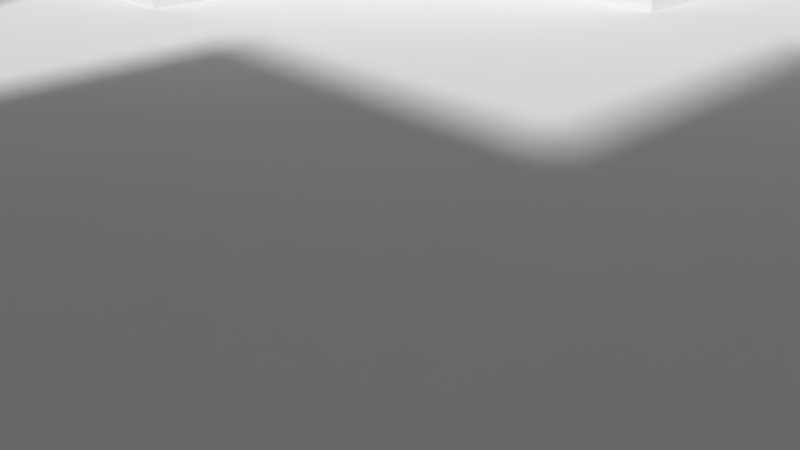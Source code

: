 # Source: LostWoods.blend  (saved by Blender 2.79.0; exported with 4.5.12 LTS)
import bpy
from mathutils import Matrix  # noqa: F401  (used for matrix-valued properties, if any)

bpy.ops.wm.read_factory_settings(use_empty=True)
scene = bpy.context.scene
scene.name = 'Scene'

# ---- collections
col_collection_1 = bpy.data.collections.new('Collection 1'); scene.collection.children.link(col_collection_1)

# ---- materials (node trees are filled in below, after node groups)
mat_material_002 = bpy.data.materials.new('Material.002')
mat_material_002.alpha_threshold = 0.0
mat_material_002.use_transparent_shadow = False
mat_material_002.roughness = 0.5
mat_material_001 = bpy.data.materials.new('Material.001')
mat_material_001.alpha_threshold = 0.0
mat_material_001.use_transparent_shadow = False
mat_material_001.roughness = 0.5

# ---- material node trees

# ---- world
world_world = bpy.data.worlds.new('World'); scene.world = world_world
world_world.color = (0.05088, 0.05088, 0.05088)
world_world.use_sun_shadow = False
world_world.sun_shadow_jitter_overblur = 0.0
world_world.cycles.sampling_method = 'MANUAL'

# ---- cameras
cam_camera = bpy.data.cameras.new('Camera')
cam_camera.clip_end = 100.0
cam_camera.lens = 35.0
cam_camera.sensor_width = 32.0
cam_camera.sensor_height = 18.0
cam_camera.ortho_scale = 7.314
cam_camera.dof.focus_distance = 0.0
cam_camera.dof.aperture_fstop = 128.0

# ---- meshes
me_plane_001 = bpy.data.meshes.new('Plane.001')
me_plane_001.from_pydata([(-0.5, -9.0, 0.0), (9.0, -9.0, 0.0), (-0.5, 0.5, 0.0), (9.0, 0.5, 0.0), (19.0, -9.0, 0.0), (19.0, 0.5, 0.0), (28.5, -9.0, 0.0), (28.5, 0.5, 0.0), (19.0, -19.0, 0.0), (28.5, -19.0, 0.0), (19.0, -28.5, 0.0), (28.5, -28.5, 0.0), (9.0, -19.0, 0.0), (9.0, -28.5, 0.0), (-0.5, -19.0, 0.0), (-0.5, -28.5, 0.0), (9.0, -9.0, 0.0), (-0.5, -9.0, 0.0), (19.0, -19.0, 0.0), (19.0, -9.0, 0.0), (9.0, 16.5, 0.0), (19.0, 16.5, 0.0), (9.0, 35.5, 0.0), (19.0, 35.5, 0.0), (28.5, 16.5, 0.0), (28.5, 35.5, 0.0), (-0.5, 16.5, 0.0), (-0.5, 35.5, 0.0), (19.0, -44.5, 0.0), (9.0, -44.5, 0.0), (19.0, -63.5, 0.0), (9.0, -63.5, 0.0), (28.5, -44.5, 0.0), (28.5, -63.5, 0.0), (-0.5, -44.5, 0.0), (-0.5, -63.5, 0.0), (-16.0, -19.0, 0.0), (-16.0, -9.0, 0.0), (-26.0, -19.0, 0.0), (-26.0, -9.0, 0.0), (-16.0, 0.5, 0.0), (-26.0, 0.5, 0.0), (-36.0, -9.0, 0.0), (-36.0, 0.5, 0.0), (-45.5, -9.0, 0.0), (-45.5, 0.5, 0.0), (-36.0, -19.0, 0.0), (-45.5, -19.0, 0.0), (-36.0, -28.5, 0.0), (-45.5, -28.5, 0.0), (-26.0, -19.0, 0.0), (-26.0, -28.5, 0.0), (-16.5, -19.0, 0.0), (-16.5, -28.5, 0.0), (-36.0, -19.0, 0.0), (-36.0, -9.0, 0.0), (-26.0, 16.0, 0.0), (-36.0, 16.0, 0.0), (-26.0, 35.5, 0.0), (-36.0, 35.5, 0.0), (-16.5, 16.0, 0.0), (-16.5, 35.5, 0.0), (-45.5, 16.0, 0.0), (-45.5, 35.5, 0.0), (-61.5, -9.0, 0.0), (-61.5, -19.0, 0.0), (-80.5, -9.0, 0.0), (-80.5, -19.0, 0.0), (-61.5, 0.5, 0.0), (-80.5, 0.5, 0.0), (-61.5, -28.5, 0.0), (-80.5, -28.5, 0.0), (-36.0, -44.5, 0.0), (-26.0, -44.5, 0.0), (-36.0, -63.5, 0.0), (-26.0, -63.5, 0.0), (-16.5, -44.5, 0.0), (-16.5, -63.5, 0.0), (-45.5, -44.5, 0.0), (-45.5, -63.5, 0.0), (44.5, -9.0, 0.0), (44.5, -19.0, 0.0), (54.0, -9.0, 0.0), (54.0, -19.0, 0.0), (44.5, 0.5, 0.0), (54.0, 0.5, 0.0), (64.0, -9.0, 0.0), (64.0, 0.5, 0.0), (73.5, -9.0, 0.0), (73.5, 0.5, 0.0), (64.0, -19.0, 0.0), (73.5, -19.0, 0.0), (64.0, -28.5, 0.0), (73.5, -28.5, 0.0), (54.0, -19.0, 0.0), (54.0, -28.5, 0.0), (44.5, -19.0, 0.0), (44.5, -28.5, 0.0), (64.0, -9.0, 0.0), (54.0, -9.0, 0.0), (54.0, 16.5, 0.0), (64.0, 16.5, 0.0), (54.0, 35.5, 0.0), (64.0, 35.5, 0.0), (73.5, 16.5, 0.0), (73.5, 35.5, 0.0), (44.5, 16.5, 0.0), (44.5, 35.5, 0.0), (64.0, -44.5, 0.0), (54.0, -44.5, 0.0), (64.0, -63.5, 0.0), (54.0, -63.5, 0.0), (73.5, -44.5, 0.0), (73.5, -63.5, 0.0), (44.5, -44.5, 0.0), (44.5, -63.5, 0.0), (89.5, -9.0, 0.0), (89.5, -19.0, 0.0), (108.5, -9.0, 0.0), (108.5, -19.0, 0.0), (89.5, 0.5, 0.0), (108.5, 0.5, 0.0), (89.5, -28.5, 0.0), (108.5, -28.5, 0.0)], [], [(0, 1, 3, 2), (3, 1, 4, 5), (5, 4, 6, 7), (6, 4, 8, 9), (9, 8, 10, 11), (10, 8, 12, 13), (13, 12, 14, 15), (14, 12, 16, 17), (16, 12, 18, 19), (3, 5, 21, 20), (20, 21, 23, 22), (23, 21, 24, 25), (20, 22, 27, 26), (10, 13, 29, 28), (28, 29, 31, 30), (28, 30, 33, 32), (31, 29, 34, 35), (14, 17, 37, 36), (36, 37, 39, 38), (39, 37, 40, 41), (39, 41, 43, 42), (42, 43, 45, 44), (42, 44, 47, 46), (46, 47, 49, 48), (46, 48, 51, 50), (50, 51, 53, 52), (38, 39, 55, 54), (43, 41, 56, 57), (57, 56, 58, 59), (58, 56, 60, 61), (57, 59, 63, 62), (47, 44, 64, 65), (65, 64, 66, 67), (66, 64, 68, 69), (65, 67, 71, 70), (51, 48, 72, 73), (73, 72, 74, 75), (73, 75, 77, 76), (74, 72, 78, 79), (6, 9, 81, 80), (80, 81, 83, 82), (80, 82, 85, 84), (85, 82, 86, 87), (87, 86, 88, 89), (88, 86, 90, 91), (91, 90, 92, 93), (92, 90, 94, 95), (95, 94, 96, 97), (94, 90, 98, 99), (85, 87, 101, 100), (100, 101, 103, 102), (103, 101, 104, 105), (100, 102, 107, 106), (92, 95, 109, 108), (108, 109, 111, 110), (108, 110, 113, 112), (111, 109, 114, 115), (88, 91, 117, 116), (116, 117, 119, 118), (116, 118, 121, 120), (119, 117, 122, 123)])
_uv = me_plane_001.uv_layers.new(name='UVMap')
_uv.uv.foreach_set('vector', [4.234, 2.883, 4.737, 2.883, 4.737, 3.385, 4.234, 3.385, 4.737, 3.385, 4.737, 2.883, 5.263, 2.883, 5.263, 3.385, 5.263, 3.385, 5.263, 2.883, 5.766, 2.883, 5.766, 3.385, 5.766, 2.883, 5.263, 2.883, 5.263, 2.356, 5.766, 2.356, 5.766, 2.356, 5.263, 2.356, 5.263, 1.854, 5.766, 1.854, 5.263, 1.854, 5.263, 2.356, 4.737, 2.356, 4.737, 1.854, 4.737, 1.854, 4.737, 2.356, 4.234, 2.356, 4.234, 1.854, 4.234, 2.356, 4.737, 2.356, 4.737, 2.883, 4.234, 2.883, 4.737, 2.883, 4.737, 2.356, 5.263, 2.356, 5.263, 2.883, 4.737, 3.385, 5.263, 3.385, 5.263, 4.223, 4.737, 4.223, 4.737, 4.223, 5.263, 4.223, 5.263, 5.239, 4.737, 5.239, 5.263, 5.239, 5.263, 4.223, 5.766, 4.223, 5.766, 5.239, 4.737, 4.223, 4.737, 5.239, 4.234, 5.239, 4.234, 4.223, 5.263, 1.854, 4.737, 1.854, 4.737, 1.005, 5.263, 1.005, 5.263, 1.005, 4.737, 1.005, 4.737, 7.24e-05, 5.263, 7.238e-05, 5.263, 1.005, 5.263, 7.238e-05, 5.766, 7.238e-05, 5.766, 1.005, 4.737, 7.24e-05, 4.737, 1.005, 4.234, 1.005, 4.234, 7.242e-05, 4.234, 2.356, 4.234, 2.883, 3.398, 2.883, 3.398, 2.356, 3.398, 2.356, 3.398, 2.883, 2.883, 2.883, 2.883, 2.356, 2.883, 2.883, 3.398, 2.883, 3.398, 3.385, 2.883, 3.385, 2.883, 2.883, 2.883, 3.385, 2.356, 3.385, 2.356, 2.883, 2.356, 2.883, 2.356, 3.385, 1.854, 3.385, 1.854, 2.883, 2.356, 2.883, 1.854, 2.883, 1.854, 2.356, 2.356, 2.356, 2.356, 2.356, 1.854, 2.356, 1.854, 1.854, 2.356, 1.854, 2.356, 2.356, 2.356, 1.854, 2.883, 1.854, 2.883, 2.356, 2.883, 2.356, 2.883, 1.854, 3.396, 1.854, 3.396, 2.356, 2.883, 2.356, 2.883, 2.883, 2.356, 2.883, 2.356, 2.356, 2.356, 3.385, 2.883, 3.385, 2.883, 4.221, 2.356, 4.221, 2.356, 4.221, 2.883, 4.221, 2.883, 5.239, 2.356, 5.239, 2.883, 5.239, 2.883, 4.221, 3.396, 4.221, 3.396, 5.239, 2.356, 4.221, 2.356, 5.239, 1.854, 5.239, 1.854, 4.221, 1.854, 2.356, 1.854, 2.883, 1.005, 2.883, 1.005, 2.356, 1.005, 2.356, 1.005, 2.883, 7.288e-05, 2.883, 7.236e-05, 2.356, 7.288e-05, 2.883, 1.005, 2.883, 1.005, 3.385, 7.24e-05, 3.385, 1.005, 2.356, 7.236e-05, 2.356, 7.236e-05, 1.854, 1.005, 1.854, 2.883, 1.854, 2.356, 1.854, 2.356, 1.005, 2.883, 1.005, 2.883, 1.005, 2.356, 1.005, 2.356, 7.242e-05, 2.883, 7.238e-05, 2.883, 1.005, 2.883, 7.238e-05, 3.396, 7.236e-05, 3.396, 1.005, 2.356, 7.242e-05, 2.356, 1.005, 1.854, 1.005, 1.854, 7.244e-05, 5.766, 2.883, 5.766, 2.356, 6.615, 2.356, 6.615, 2.883, 6.615, 2.883, 6.615, 2.356, 7.117, 2.356, 7.117, 2.883, 6.615, 2.883, 7.117, 2.883, 7.117, 3.385, 6.615, 3.385, 7.117, 3.385, 7.117, 2.883, 7.644, 2.883, 7.644, 3.385, 7.644, 3.385, 7.644, 2.883, 8.146, 2.883, 8.146, 3.385, 8.146, 2.883, 7.644, 2.883, 7.644, 2.356, 8.146, 2.356, 8.146, 2.356, 7.644, 2.356, 7.644, 1.854, 8.146, 1.854, 7.644, 1.854, 7.644, 2.356, 7.117, 2.356, 7.117, 1.854, 7.117, 1.854, 7.117, 2.356, 6.615, 2.356, 6.615, 1.854, 7.117, 2.356, 7.644, 2.356, 7.644, 2.883, 7.117, 2.883, 7.117, 3.385, 7.644, 3.385, 7.644, 4.223, 7.117, 4.223, 7.117, 4.223, 7.644, 4.223, 7.644, 5.239, 7.117, 5.239, 7.644, 5.239, 7.644, 4.223, 8.146, 4.223, 8.146, 5.239, 7.117, 4.223, 7.117, 5.239, 6.615, 5.239, 6.615, 4.223, 7.644, 1.854, 7.117, 1.854, 7.117, 1.005, 7.644, 1.005, 7.644, 1.005, 7.117, 1.005, 7.117, 7.263e-05, 7.644, 7.261e-05, 7.644, 1.005, 7.644, 7.261e-05, 8.146, 7.259e-05, 8.146, 1.005, 7.117, 7.263e-05, 7.117, 1.005, 6.615, 1.005, 6.615, 7.267e-05, 8.146, 2.883, 8.146, 2.356, 8.995, 2.356, 8.995, 2.883, 8.995, 2.883, 8.995, 2.356, 9.976, 2.356, 9.976, 2.883, 8.995, 2.883, 9.976, 2.883, 9.976, 3.385, 8.995, 3.385, 9.976, 2.356, 8.995, 2.356, 8.995, 1.854, 9.976, 1.854])
me_plane_001.materials.append(mat_material_002)
me_plane_001.use_remesh_preserve_volume = False
me_plane_001.use_remesh_preserve_attributes = False
me_plane_001.use_mirror_vertex_groups = False
me_plane_001.update()
me_plane = bpy.data.meshes.new('Plane')
me_plane.from_pydata([(5.5, 29.0, 0.0), (14.5, 29.0, 0.0), (5.5, 29.5, 0.0), (14.5, 29.5, 0.0), (15.0, 29.0, 0.0), (15.0, 29.5, 0.0), (14.5, 38.5, 0.0), (15.0, 38.5, 0.0), (-14.5, 29.0, 0.0), (-5.5, 29.0, 0.0), (-14.5, 29.5, 0.0), (-5.5, 29.5, 0.0), (-15.0, 29.0, 0.0), (-15.0, 29.5, 0.0), (-14.5, 38.5, 0.0), (-15.0, 38.5, 0.0), (-15.0, 49.5, 0.0), (-14.5, 49.5, 0.0), (-15.0, 58.5, 0.0), (-14.5, 58.5, 0.0), (-15.0, 59.0, 0.0), (-14.5, 59.0, 0.0), (-5.5, 58.5, 0.0), (-5.5, 59.0, 0.0), (5.5, 58.5, 0.0), (14.5, 58.5, 0.0), (5.5, 59.0, 0.0), (14.5, 59.0, 0.0), (15.0, 58.5, 0.0), (15.0, 59.0, 0.0), (14.5, 49.5, 0.0), (15.0, 49.5, 0.0), (5.0, 58.5, 0.0), (5.0, 59.0, 0.0), (5.5, 74.0, 0.0), (5.0, 74.0, 0.0), (5.5, 74.5, 0.0), (5.0, 74.5, 0.0), (-5.0, 58.5, 0.0), (-5.0, 59.0, 0.0), (-5.5, 74.0, 0.0), (-5.0, 74.0, 0.0), (-5.5, 74.5, 0.0), (-5.0, 74.5, 0.0), (14.5, 49.0, 0.0), (15.0, 49.0, 0.0), (30.0, 49.5, 0.0), (30.0, 49.0, 0.0), (30.5, 49.5, 0.0), (30.5, 49.0, 0.0), (14.5, 39.0, 0.0), (15.0, 39.0, 0.0), (30.0, 38.5, 0.0), (30.0, 39.0, 0.0), (30.5, 38.5, 0.0), (30.5, 39.0, 0.0), (5.0, 29.0, 0.0), (5.0, 29.5, 0.0), (5.5, 14.0, 0.0), (5.0, 14.0, 0.0), (5.5, 13.5, 0.0), (5.0, 13.5, 0.0), (-5.0, 29.0, 0.0), (-5.0, 29.5, 0.0), (-5.5, 14.0, 0.0), (-5.0, 14.0, 0.0), (-5.5, 13.5, 0.0), (-5.0, 13.5, 0.0), (-14.5, 39.0, 0.0), (-15.0, 39.0, 0.0), (-15.0, 49.0, 0.0), (-14.5, 49.0, 0.0), (-30.0, 38.5, 0.0), (-30.0, 39.0, 0.0), (-30.5, 38.5, 0.0), (-30.5, 39.0, 0.0), (-30.0, 49.5, 0.0), (-30.0, 49.0, 0.0), (-30.5, 49.5, 0.0), (-30.5, 49.0, 0.0), (-30.0, 58.5, 0.0), (-30.5, 58.5, 0.0), (-30.0, 59.0, 0.0), (-30.5, 59.0, 0.0), (-39.5, 58.5, 0.0), (-39.5, 59.0, 0.0), (-40.0, 58.5, 0.0), (-40.0, 59.0, 0.0), (-39.5, 74.0, 0.0), (-40.0, 74.0, 0.0), (-39.5, 74.5, 0.0), (-40.0, 74.5, 0.0), (-30.5, 74.0, 0.0), (-30.5, 74.5, 0.0), (-30.0, 74.0, 0.0), (-30.0, 74.5, 0.0), (-30.5, 93.5, 0.0), (-30.0, 93.5, 0.0), (-30.5, 94.0, 0.0), (-30.0, 94.0, 0.0), (-59.5, 93.5, 0.0), (-59.5, 94.0, 0.0), (-60.0, 93.5, 0.0), (-60.0, 94.0, 0.0), (-59.5, 74.5, 0.0), (-60.0, 74.5, 0.0), (-59.5, 74.0, 0.0), (-60.0, 74.0, 0.0), (-50.5, 74.5, 0.0), (-50.5, 74.0, 0.0), (-50.0, 74.5, 0.0), (-50.0, 74.0, 0.0), (-50.5, 59.0, 0.0), (-50.0, 59.0, 0.0), (-50.5, 58.5, 0.0), (-50.0, 58.5, 0.0), (-59.5, 59.0, 0.0), (-59.5, 58.5, 0.0), (-60.0, 59.0, 0.0), (-60.0, 58.5, 0.0), (-59.5, 49.5, 0.0), (-60.0, 49.5, 0.0), (-59.5, 49.0, 0.0), (-60.0, 49.0, 0.0), (-75.0, 49.5, 0.0), (-75.0, 49.0, 0.0), (-75.5, 49.5, 0.0), (-75.5, 49.0, 0.0), (-75.0, 58.5, 0.0), (-75.5, 58.5, 0.0), (-75.0, 59.0, 0.0), (-75.5, 59.0, 0.0), (-94.5, 58.5, 0.0), (-94.5, 59.0, 0.0), (-95.0, 58.5, 0.0), (-95.0, 59.0, 0.0), (-94.5, 29.5, 0.0), (-95.0, 29.5, 0.0), (-94.5, 29.0, 0.0), (-95.0, 29.0, 0.0), (-75.5, 29.5, 0.0), (-75.5, 29.0, 0.0), (-75.0, 29.5, 0.0), (-75.0, 29.0, 0.0), (-75.5, 38.5, 0.0), (-75.0, 38.5, 0.0), (-75.5, 39.0, 0.0), (-75.0, 39.0, 0.0), (-60.0, 38.5, 0.0), (-60.0, 39.0, 0.0), (-59.5, 38.5, 0.0), (-59.5, 39.0, 0.0), (-60.0, 29.5, 0.0), (-59.5, 29.5, 0.0), (-60.0, 29.0, 0.0), (-59.5, 29.0, 0.0), (-50.5, 29.5, 0.0), (-50.5, 29.0, 0.0), (-50.0, 29.5, 0.0), (-50.0, 29.0, 0.0), (-50.5, 14.0, 0.0), (-50.0, 14.0, 0.0), (-50.5, 13.5, 0.0), (-50.0, 13.5, 0.0), (-59.5, 14.0, 0.0), (-59.5, 13.5, 0.0), (-60.0, 14.0, 0.0), (-60.0, 13.5, 0.0), (-59.5, -5.5, 0.0), (-60.0, -5.5, 0.0), (-59.5, -6.0, 0.0), (-60.0, -6.0, 0.0), (-30.5, -5.5, 0.0), (-30.5, -6.0, 0.0), (-30.0, -5.5, 0.0), (-30.0, -6.0, 0.0), (-30.5, 13.5, 0.0), (-30.0, 13.5, 0.0), (-30.5, 14.0, 0.0), (-30.0, 14.0, 0.0), (-39.5, 13.5, 0.0), (-39.5, 14.0, 0.0), (-40.0, 13.5, 0.0), (-40.0, 14.0, 0.0), (-39.5, 29.0, 0.0), (-40.0, 29.0, 0.0), (-39.5, 29.5, 0.0), (-40.0, 29.5, 0.0), (-30.5, 29.0, 0.0), (-30.5, 29.5, 0.0), (-30.0, 29.0, 0.0), (-30.0, 29.5, 0.0), (14.5, 38.5, 20.0), (15.0, 38.5, 20.0), (-14.5, 14.0, 0.0), (-14.5, 13.5, 0.0), (-15.0, 14.0, 0.0), (-15.0, 13.5, 0.0), (-14.5, -5.5, 0.0), (-15.0, -5.5, 0.0), (-14.5, -6.0, 0.0), (-15.0, -6.0, 0.0), (14.5, -5.5, 0.0), (14.5, -6.0, 0.0), (15.0, -5.5, 0.0), (15.0, -6.0, 0.0), (14.5, 13.5, 0.0), (15.0, 13.5, 0.0), (14.5, 14.0, 0.0), (15.0, 14.0, 0.0), (15.0, 29.5, 20.0), (15.0, 29.0, 20.0), (-14.5, 74.0, 0.0), (-14.5, 74.5, 0.0), (-15.0, 74.0, 0.0), (-15.0, 74.5, 0.0), (-14.5, 93.5, 0.0), (-15.0, 93.5, 0.0), (-14.5, 94.0, 0.0), (-15.0, 94.0, 0.0), (14.5, 93.5, 0.0), (14.5, 94.0, 0.0), (15.0, 93.5, 0.0), (15.0, 94.0, 0.0), (14.5, 74.5, 0.0), (15.0, 74.5, 0.0), (14.5, 74.0, 0.0), (15.0, 74.0, 0.0), (14.5, 29.5, 20.0), (14.5, 29.0, 20.0), (30.0, 58.5, 0.0), (30.5, 58.5, 0.0), (30.0, 59.0, 0.0), (30.5, 59.0, 0.0), (39.5, 58.5, 0.0), (39.5, 59.0, 0.0), (40.0, 58.5, 0.0), (40.0, 59.0, 0.0), (39.5, 74.0, 0.0), (40.0, 74.0, 0.0), (39.5, 74.5, 0.0), (40.0, 74.5, 0.0), (30.5, 74.0, 0.0), (30.5, 74.5, 0.0), (30.0, 74.0, 0.0), (30.0, 74.5, 0.0), (30.5, 93.5, 0.0), (30.0, 93.5, 0.0), (30.5, 94.0, 0.0), (30.0, 94.0, 0.0), (59.5, 93.5, 0.0), (59.5, 94.0, 0.0), (60.0, 93.5, 0.0), (60.0, 94.0, 0.0), (59.5, 74.5, 0.0), (60.0, 74.5, 0.0), (59.5, 74.0, 0.0), (60.0, 74.0, 0.0), (50.5, 74.5, 0.0), (50.5, 74.0, 0.0), (50.0, 74.5, 0.0), (50.0, 74.0, 0.0), (50.5, 59.0, 0.0), (50.0, 59.0, 0.0), (50.5, 58.5, 0.0), (50.0, 58.5, 0.0), (59.5, 59.0, 0.0), (59.5, 58.5, 0.0), (60.0, 59.0, 0.0), (60.0, 58.5, 0.0), (59.5, 49.5, 0.0), (60.0, 49.5, 0.0), (59.5, 49.0, 0.0), (60.0, 49.0, 0.0), (75.0, 49.5, 0.0), (75.0, 49.0, 0.0), (75.5, 49.5, 0.0), (75.5, 49.0, 0.0), (75.0, 58.5, 0.0), (75.5, 58.5, 0.0), (75.0, 59.0, 0.0), (75.5, 59.0, 0.0), (94.5, 58.5, 0.0), (94.5, 59.0, 0.0), (95.0, 58.5, 0.0), (95.0, 59.0, 0.0), (94.5, 29.5, 0.0), (95.0, 29.5, 0.0), (94.5, 29.0, 0.0), (95.0, 29.0, 0.0), (75.5, 29.5, 0.0), (75.5, 29.0, 0.0), (75.0, 29.5, 0.0), (75.0, 29.0, 0.0), (75.5, 38.5, 0.0), (75.0, 38.5, 0.0), (75.5, 39.0, 0.0), (75.0, 39.0, 0.0), (60.0, 38.5, 0.0), (60.0, 39.0, 0.0), (59.5, 38.5, 0.0), (59.5, 39.0, 0.0), (60.0, 29.5, 0.0), (59.5, 29.5, 0.0), (60.0, 29.0, 0.0), (59.5, 29.0, 0.0), (50.5, 29.5, 0.0), (50.5, 29.0, 0.0), (50.0, 29.5, 0.0), (50.0, 29.0, 0.0), (50.5, 14.0, 0.0), (50.0, 14.0, 0.0), (50.5, 13.5, 0.0), (50.0, 13.5, 0.0), (59.5, 14.0, 0.0), (59.5, 13.5, 0.0), (60.0, 14.0, 0.0), (60.0, 13.5, 0.0), (59.5, -5.5, 0.0), (60.0, -5.5, 0.0), (59.5, -6.0, 0.0), (60.0, -6.0, 0.0), (30.5, -5.5, 0.0), (30.5, -6.0, 0.0), (30.0, -5.5, 0.0), (30.0, -6.0, 0.0), (30.5, 13.5, 0.0), (30.0, 13.5, 0.0), (30.5, 14.0, 0.0), (30.0, 14.0, 0.0), (39.5, 13.5, 0.0), (39.5, 14.0, 0.0), (40.0, 13.5, 0.0), (40.0, 14.0, 0.0), (39.5, 29.0, 0.0), (40.0, 29.0, 0.0), (39.5, 29.5, 0.0), (40.0, 29.5, 0.0), (30.5, 29.0, 0.0), (30.5, 29.5, 0.0), (30.0, 29.0, 0.0), (30.0, 29.5, 0.0), (5.5, 29.0, 20.0), (5.5, 29.5, 20.0), (-14.5, 29.5, 20.0), (-14.5, 29.0, 20.0), (-5.5, 29.0, 20.0), (-5.5, 29.5, 20.0), (-15.0, 29.5, 20.0), (-15.0, 29.0, 20.0), (-14.5, 38.5, 20.0), (-15.0, 38.5, 20.0), (-15.0, 58.5, 20.0), (-15.0, 49.5, 20.0), (-14.5, 49.5, 20.0), (-14.5, 58.5, 20.0), (-14.5, 59.0, 20.0), (-15.0, 59.0, 20.0), (-5.5, 58.5, 20.0), (-5.5, 59.0, 20.0), (5.5, 59.0, 20.0), (5.5, 58.5, 20.0), (14.5, 58.5, 20.0), (14.5, 59.0, 20.0), (15.0, 58.5, 20.0), (15.0, 59.0, 20.0), (14.5, 49.5, 20.0), (15.0, 49.5, 20.0), (5.0, 59.0, 20.0), (5.0, 58.5, 20.0), (5.5, 74.0, 20.0), (5.0, 74.0, 20.0), (5.5, 74.5, 20.0), (5.0, 74.5, 20.0), (-5.0, 58.5, 20.0), (-5.0, 59.0, 20.0), (-5.0, 74.0, 20.0), (-5.5, 74.0, 20.0), (-5.0, 74.5, 20.0), (-5.5, 74.5, 20.0), (14.5, 49.0, 20.0), (15.0, 49.0, 20.0), (30.0, 49.0, 20.0), (30.0, 49.5, 20.0), (30.5, 49.0, 20.0), (30.5, 49.5, 20.0), (15.0, 39.0, 20.0), (14.5, 39.0, 20.0), (30.0, 38.5, 20.0), (30.0, 39.0, 20.0), (30.5, 38.5, 20.0), (30.5, 39.0, 20.0), (5.0, 29.5, 20.0), (5.0, 29.0, 20.0), (5.0, 14.0, 20.0), (5.5, 14.0, 20.0), (5.0, 13.5, 20.0), (5.5, 13.5, 20.0), (-5.0, 29.0, 20.0), (-5.0, 29.5, 20.0), (-5.5, 14.0, 20.0), (-5.0, 14.0, 20.0), (-5.5, 13.5, 20.0), (-5.0, 13.5, 20.0), (-14.5, 39.0, 20.0), (-15.0, 39.0, 20.0), (-15.0, 49.0, 20.0), (-14.5, 49.0, 20.0), (-30.0, 39.0, 20.0), (-30.0, 38.5, 20.0), (-30.5, 39.0, 20.0), (-30.5, 38.5, 20.0), (-30.0, 49.5, 20.0), (-30.0, 49.0, 20.0), (-30.5, 49.5, 20.0), (-30.5, 49.0, 20.0), (-30.0, 58.5, 20.0), (-30.5, 58.5, 20.0), (-30.0, 59.0, 20.0), (-30.5, 59.0, 20.0), (-39.5, 59.0, 20.0), (-39.5, 58.5, 20.0), (-40.0, 59.0, 20.0), (-40.0, 58.5, 20.0), (-39.5, 74.0, 20.0), (-40.0, 74.0, 20.0), (-39.5, 74.5, 20.0), (-40.0, 74.5, 20.0), (-30.5, 74.0, 20.0), (-30.5, 74.5, 20.0), (-30.0, 74.0, 20.0), (-30.0, 74.5, 20.0), (-30.0, 93.5, 20.0), (-30.5, 93.5, 20.0), (-30.0, 94.0, 20.0), (-30.5, 94.0, 20.0), (-59.5, 94.0, 20.0), (-59.5, 93.5, 20.0), (-60.0, 94.0, 20.0), (-60.0, 93.5, 20.0), (-60.0, 74.5, 20.0), (-59.5, 74.5, 20.0), (-60.0, 74.0, 20.0), (-59.5, 74.0, 20.0), (-50.5, 74.0, 20.0), (-50.5, 74.5, 20.0), (-50.0, 74.0, 20.0), (-50.0, 74.5, 20.0), (-50.5, 59.0, 20.0), (-50.0, 59.0, 20.0), (-50.5, 58.5, 20.0), (-50.0, 58.5, 20.0), (-59.5, 59.0, 20.0), (-59.5, 58.5, 20.0), (-60.0, 59.0, 20.0), (-60.0, 58.5, 20.0), (-60.0, 49.5, 20.0), (-59.5, 49.5, 20.0), (-60.0, 49.0, 20.0), (-59.5, 49.0, 20.0), (-75.0, 49.5, 20.0), (-75.0, 49.0, 20.0), (-75.5, 49.5, 20.0), (-75.5, 49.0, 20.0), (-75.0, 58.5, 20.0), (-75.5, 58.5, 20.0), (-75.0, 59.0, 20.0), (-75.5, 59.0, 20.0), (-94.5, 59.0, 20.0), (-94.5, 58.5, 20.0), (-95.0, 59.0, 20.0), (-95.0, 58.5, 20.0), (-95.0, 29.5, 20.0), (-94.5, 29.5, 20.0), (-95.0, 29.0, 20.0), (-94.5, 29.0, 20.0), (-75.5, 29.0, 20.0), (-75.5, 29.5, 20.0), (-75.0, 29.0, 20.0), (-75.0, 29.5, 20.0), (-75.0, 38.5, 20.0), (-75.5, 38.5, 20.0), (-75.0, 39.0, 20.0), (-75.5, 39.0, 20.0), (-60.0, 38.5, 20.0), (-60.0, 39.0, 20.0), (-59.5, 38.5, 20.0), (-59.5, 39.0, 20.0), (-60.0, 29.5, 20.0), (-59.5, 29.5, 20.0), (-60.0, 29.0, 20.0), (-59.5, 29.0, 20.0), (-50.5, 29.0, 20.0), (-50.5, 29.5, 20.0), (-50.0, 29.0, 20.0), (-50.0, 29.5, 20.0), (-50.5, 14.0, 20.0), (-50.0, 14.0, 20.0), (-50.5, 13.5, 20.0), (-50.0, 13.5, 20.0), (-59.5, 14.0, 20.0), (-59.5, 13.5, 20.0), (-60.0, 14.0, 20.0), (-60.0, 13.5, 20.0), (-60.0, -5.5, 20.0), (-59.5, -5.5, 20.0), (-60.0, -6.0, 20.0), (-59.5, -6.0, 20.0), (-30.5, -6.0, 20.0), (-30.5, -5.5, 20.0), (-30.0, -6.0, 20.0), (-30.0, -5.5, 20.0), (-30.0, 13.5, 20.0), (-30.5, 13.5, 20.0), (-30.0, 14.0, 20.0), (-30.5, 14.0, 20.0), (-39.5, 14.0, 20.0), (-39.5, 13.5, 20.0), (-40.0, 14.0, 20.0), (-40.0, 13.5, 20.0), (-39.5, 29.0, 20.0), (-40.0, 29.0, 20.0), (-39.5, 29.5, 20.0), (-40.0, 29.5, 20.0), (-30.5, 29.0, 20.0), (-30.5, 29.5, 20.0), (-30.0, 29.0, 20.0), (-30.0, 29.5, 20.0), (-14.5, 14.0, 20.0), (-14.5, 13.5, 20.0), (-15.0, 14.0, 20.0), (-15.0, 13.5, 20.0), (-15.0, -5.5, 20.0), (-14.5, -5.5, 20.0), (-15.0, -6.0, 20.0), (-14.5, -6.0, 20.0), (14.5, -6.0, 20.0), (14.5, -5.5, 20.0), (15.0, -6.0, 20.0), (15.0, -5.5, 20.0), (15.0, 13.5, 20.0), (14.5, 13.5, 20.0), (15.0, 14.0, 20.0), (14.5, 14.0, 20.0), (-14.5, 74.5, 20.0), (-14.5, 74.0, 20.0), (-15.0, 74.5, 20.0), (-15.0, 74.0, 20.0), (-14.5, 93.5, 20.0), (-15.0, 93.5, 20.0), (-14.5, 94.0, 20.0), (-15.0, 94.0, 20.0), (14.5, 93.5, 20.0), (14.5, 94.0, 20.0), (15.0, 93.5, 20.0), (15.0, 94.0, 20.0), (14.5, 74.5, 20.0), (15.0, 74.5, 20.0), (14.5, 74.0, 20.0), (15.0, 74.0, 20.0), (30.5, 58.5, 20.0), (30.0, 58.5, 20.0), (30.5, 59.0, 20.0), (30.0, 59.0, 20.0), (39.5, 58.5, 20.0), (39.5, 59.0, 20.0), (40.0, 58.5, 20.0), (40.0, 59.0, 20.0), (40.0, 74.0, 20.0), (39.5, 74.0, 20.0), (40.0, 74.5, 20.0), (39.5, 74.5, 20.0), (30.5, 74.5, 20.0), (30.5, 74.0, 20.0), (30.0, 74.5, 20.0), (30.0, 74.0, 20.0), (30.5, 93.5, 20.0), (30.0, 93.5, 20.0), (30.5, 94.0, 20.0), (30.0, 94.0, 20.0), (59.5, 93.5, 20.0), (59.5, 94.0, 20.0), (60.0, 93.5, 20.0), (60.0, 94.0, 20.0), (59.5, 74.5, 20.0), (60.0, 74.5, 20.0), (59.5, 74.0, 20.0), (60.0, 74.0, 20.0), (50.5, 74.5, 20.0), (50.5, 74.0, 20.0), (50.0, 74.5, 20.0), (50.0, 74.0, 20.0), (50.0, 59.0, 20.0), (50.5, 59.0, 20.0), (50.0, 58.5, 20.0), (50.5, 58.5, 20.0), (59.5, 58.5, 20.0), (59.5, 59.0, 20.0), (60.0, 58.5, 20.0), (60.0, 59.0, 20.0), (59.5, 49.5, 20.0), (60.0, 49.5, 20.0), (59.5, 49.0, 20.0), (60.0, 49.0, 20.0), (75.0, 49.0, 20.0), (75.0, 49.5, 20.0), (75.5, 49.0, 20.0), (75.5, 49.5, 20.0), (75.5, 58.5, 20.0), (75.0, 58.5, 20.0), (75.5, 59.0, 20.0), (75.0, 59.0, 20.0), (94.5, 58.5, 20.0), (94.5, 59.0, 20.0), (95.0, 58.5, 20.0), (95.0, 59.0, 20.0), (94.5, 29.5, 20.0), (95.0, 29.5, 20.0), (94.5, 29.0, 20.0), (95.0, 29.0, 20.0), (75.5, 29.5, 20.0), (75.5, 29.0, 20.0), (75.0, 29.5, 20.0), (75.0, 29.0, 20.0), (75.5, 38.5, 20.0), (75.0, 38.5, 20.0), (75.5, 39.0, 20.0), (75.0, 39.0, 20.0), (60.0, 39.0, 20.0), (60.0, 38.5, 20.0), (59.5, 39.0, 20.0), (59.5, 38.5, 20.0), (59.5, 29.5, 20.0), (60.0, 29.5, 20.0), (59.5, 29.0, 20.0), (60.0, 29.0, 20.0), (50.5, 29.5, 20.0), (50.5, 29.0, 20.0), (50.0, 29.5, 20.0), (50.0, 29.0, 20.0), (50.0, 14.0, 20.0), (50.5, 14.0, 20.0), (50.0, 13.5, 20.0), (50.5, 13.5, 20.0), (59.5, 13.5, 20.0), (59.5, 14.0, 20.0), (60.0, 13.5, 20.0), (60.0, 14.0, 20.0), (59.5, -5.5, 20.0), (60.0, -5.5, 20.0), (59.5, -6.0, 20.0), (60.0, -6.0, 20.0), (30.5, -5.5, 20.0), (30.5, -6.0, 20.0), (30.0, -5.5, 20.0), (30.0, -6.0, 20.0), (30.5, 13.5, 20.0), (30.0, 13.5, 20.0), (30.5, 14.0, 20.0), (30.0, 14.0, 20.0), (39.5, 13.5, 20.0), (39.5, 14.0, 20.0), (40.0, 13.5, 20.0), (40.0, 14.0, 20.0), (40.0, 29.0, 20.0), (39.5, 29.0, 20.0), (40.0, 29.5, 20.0), (39.5, 29.5, 20.0), (30.5, 29.5, 20.0), (30.5, 29.0, 20.0), (30.0, 29.5, 20.0), (30.0, 29.0, 20.0)], [], [(0, 2, 3, 1), (3, 5, 4, 1), (3, 6, 7, 5), (8, 10, 11, 9), (8, 12, 13, 10), (13, 15, 14, 10), (16, 18, 19, 17), (18, 20, 21, 19), (21, 23, 22, 19), (24, 26, 27, 25), (27, 29, 28, 25), (28, 31, 30, 25), (24, 32, 33, 26), (33, 35, 34, 26), (35, 37, 36, 34), (23, 39, 38, 22), (23, 40, 41, 39), (40, 42, 43, 41), (31, 45, 44, 30), (31, 46, 47, 45), (46, 48, 49, 47), (6, 50, 51, 7), (51, 53, 52, 7), (53, 55, 54, 52), (0, 56, 57, 2), (0, 58, 59, 56), (58, 60, 61, 59), (11, 63, 62, 9), (62, 65, 64, 9), (65, 67, 66, 64), (15, 69, 68, 14), (17, 71, 70, 16), (15, 72, 73, 69), (72, 74, 75, 73), (70, 77, 76, 16), (77, 79, 78, 76), (78, 81, 80, 76), (81, 83, 82, 80), (81, 84, 85, 83), (84, 86, 87, 85), (87, 89, 88, 85), (89, 91, 90, 88), (90, 93, 92, 88), (93, 95, 94, 92), (93, 96, 97, 95), (96, 98, 99, 97), (96, 100, 101, 98), (100, 102, 103, 101), (100, 104, 105, 102), (104, 106, 107, 105), (104, 108, 109, 106), (108, 110, 111, 109), (111, 113, 112, 109), (113, 115, 114, 112), (114, 117, 116, 112), (117, 119, 118, 116), (117, 120, 121, 119), (120, 122, 123, 121), (123, 125, 124, 121), (125, 127, 126, 124), (126, 129, 128, 124), (129, 131, 130, 128), (129, 132, 133, 131), (132, 134, 135, 133), (132, 136, 137, 134), (136, 138, 139, 137), (136, 140, 141, 138), (140, 142, 143, 141), (140, 144, 145, 142), (144, 146, 147, 145), (147, 149, 148, 145), (149, 151, 150, 148), (150, 153, 152, 148), (153, 155, 154, 152), (153, 156, 157, 155), (156, 158, 159, 157), (159, 161, 160, 157), (161, 163, 162, 160), (162, 165, 164, 160), (165, 167, 166, 164), (165, 168, 169, 167), (168, 170, 171, 169), (168, 172, 173, 170), (172, 174, 175, 173), (172, 176, 177, 174), (176, 178, 179, 177), (176, 180, 181, 178), (180, 182, 183, 181), (183, 185, 184, 181), (185, 187, 186, 184), (186, 189, 188, 184), (189, 191, 190, 188), (189, 74, 72, 191), (66, 195, 194, 64), (195, 197, 196, 194), (195, 198, 199, 197), (198, 200, 201, 199), (198, 202, 203, 200), (202, 204, 205, 203), (202, 206, 207, 204), (206, 208, 209, 207), (206, 60, 58, 208), (40, 212, 213, 42), (212, 214, 215, 213), (215, 217, 216, 213), (217, 219, 218, 216), (218, 221, 220, 216), (221, 223, 222, 220), (222, 225, 224, 220), (225, 227, 226, 224), (226, 34, 36, 224), (46, 230, 231, 48), (230, 232, 233, 231), (233, 235, 234, 231), (235, 237, 236, 234), (235, 238, 239, 237), (238, 240, 241, 239), (238, 242, 243, 240), (242, 244, 245, 243), (245, 247, 246, 243), (247, 249, 248, 246), (248, 251, 250, 246), (251, 253, 252, 250), (252, 255, 254, 250), (255, 257, 256, 254), (256, 259, 258, 254), (259, 261, 260, 258), (259, 262, 263, 261), (262, 264, 265, 263), (262, 266, 267, 264), (266, 268, 269, 267), (269, 271, 270, 267), (271, 273, 272, 270), (271, 274, 275, 273), (274, 276, 277, 275), (274, 278, 279, 276), (278, 280, 281, 279), (281, 283, 282, 279), (283, 285, 284, 282), (284, 287, 286, 282), (287, 289, 288, 286), (288, 291, 290, 286), (291, 293, 292, 290), (292, 295, 294, 290), (295, 297, 296, 294), (295, 298, 299, 297), (298, 300, 301, 299), (298, 302, 303, 300), (302, 304, 305, 303), (305, 307, 306, 303), (307, 309, 308, 306), (307, 310, 311, 309), (310, 312, 313, 311), (310, 314, 315, 312), (314, 316, 317, 315), (317, 319, 318, 315), (319, 321, 320, 318), (320, 323, 322, 318), (323, 325, 324, 322), (324, 327, 326, 322), (327, 329, 328, 326), (328, 331, 330, 326), (331, 333, 332, 330), (331, 334, 335, 333), (334, 336, 337, 335), (334, 338, 339, 336), (338, 340, 341, 339), (341, 52, 54, 339), (342, 229, 228, 343), (228, 229, 211, 210), (228, 210, 193, 192), (345, 346, 347, 344), (345, 344, 348, 349), (348, 344, 350, 351), (353, 354, 355, 352), (352, 355, 356, 357), (356, 355, 358, 359), (361, 362, 363, 360), (363, 362, 364, 365), (364, 362, 366, 367), (361, 360, 368, 369), (368, 360, 370, 371), (371, 370, 372, 373), (359, 358, 374, 375), (359, 375, 376, 377), (377, 376, 378, 379), (367, 366, 380, 381), (367, 381, 382, 383), (383, 382, 384, 385), (192, 193, 386, 387), (386, 193, 388, 389), (389, 388, 390, 391), (342, 343, 392, 393), (342, 393, 394, 395), (395, 394, 396, 397), (347, 346, 398, 399), (398, 346, 400, 401), (401, 400, 402, 403), (351, 350, 404, 405), (354, 353, 406, 407), (351, 405, 408, 409), (409, 408, 410, 411), (406, 353, 412, 413), (413, 412, 414, 415), (414, 412, 416, 417), (417, 416, 418, 419), (417, 419, 420, 421), (421, 420, 422, 423), (422, 420, 424, 425), (425, 424, 426, 427), (426, 424, 428, 429), (429, 428, 430, 431), (429, 431, 432, 433), (433, 432, 434, 435), (433, 435, 436, 437), (437, 436, 438, 439), (437, 439, 440, 441), (441, 440, 442, 443), (441, 443, 444, 445), (445, 444, 446, 447), (446, 444, 448, 449), (449, 448, 450, 451), (450, 448, 452, 453), (453, 452, 454, 455), (453, 455, 456, 457), (457, 456, 458, 459), (458, 456, 460, 461), (461, 460, 462, 463), (462, 460, 464, 465), (465, 464, 466, 467), (465, 467, 468, 469), (469, 468, 470, 471), (469, 471, 472, 473), (473, 472, 474, 475), (473, 475, 476, 477), (477, 476, 478, 479), (477, 479, 480, 481), (481, 480, 482, 483), (482, 480, 484, 485), (485, 484, 486, 487), (486, 484, 488, 489), (489, 488, 490, 491), (489, 491, 492, 493), (493, 492, 494, 495), (494, 492, 496, 497), (497, 496, 498, 499), (498, 496, 500, 501), (501, 500, 502, 503), (501, 503, 504, 505), (505, 504, 506, 507), (505, 507, 508, 509), (509, 508, 510, 511), (509, 511, 512, 513), (513, 512, 514, 515), (513, 515, 516, 517), (517, 516, 518, 519), (518, 516, 520, 521), (521, 520, 522, 523), (522, 520, 524, 525), (525, 524, 526, 527), (525, 527, 409, 411), (402, 400, 528, 529), (529, 528, 530, 531), (529, 531, 532, 533), (533, 532, 534, 535), (533, 535, 536, 537), (537, 536, 538, 539), (537, 539, 540, 541), (541, 540, 542, 543), (541, 543, 395, 397), (377, 379, 544, 545), (545, 544, 546, 547), (546, 544, 548, 549), (549, 548, 550, 551), (550, 548, 552, 553), (553, 552, 554, 555), (554, 552, 556, 557), (557, 556, 558, 559), (558, 556, 372, 370), (383, 385, 560, 561), (561, 560, 562, 563), (562, 560, 564, 565), (565, 564, 566, 567), (565, 567, 568, 569), (569, 568, 570, 571), (569, 571, 572, 573), (573, 572, 574, 575), (574, 572, 576, 577), (577, 576, 578, 579), (578, 576, 580, 581), (581, 580, 582, 583), (582, 580, 584, 585), (585, 584, 586, 587), (586, 584, 588, 589), (589, 588, 590, 591), (589, 591, 592, 593), (593, 592, 594, 595), (593, 595, 596, 597), (597, 596, 598, 599), (598, 596, 600, 601), (601, 600, 602, 603), (601, 603, 604, 605), (605, 604, 606, 607), (605, 607, 608, 609), (609, 608, 610, 611), (610, 608, 612, 613), (613, 612, 614, 615), (614, 612, 616, 617), (617, 616, 618, 619), (618, 616, 620, 621), (621, 620, 622, 623), (622, 620, 624, 625), (625, 624, 626, 627), (625, 627, 628, 629), (629, 628, 630, 631), (629, 631, 632, 633), (633, 632, 634, 635), (634, 632, 636, 637), (637, 636, 638, 639), (637, 639, 640, 641), (641, 640, 642, 643), (641, 643, 644, 645), (645, 644, 646, 647), (646, 644, 648, 649), (649, 648, 650, 651), (650, 648, 652, 653), (653, 652, 654, 655), (654, 652, 656, 657), (657, 656, 658, 659), (658, 656, 660, 661), (661, 660, 662, 663), (661, 663, 664, 665), (665, 664, 666, 667), (665, 667, 668, 669), (669, 668, 670, 671), (670, 668, 390, 388), (54, 55, 391, 390), (332, 333, 663, 662), (262, 259, 589, 593), (55, 53, 389, 391), (261, 263, 592, 591), (125, 123, 458, 461), (330, 332, 662, 660), (265, 264, 595, 594), (195, 66, 402, 529), (121, 124, 460, 456), (57, 56, 393, 392), (64, 194, 528, 400), (126, 127, 463, 462), (334, 331, 661, 665), (263, 265, 594, 592), (196, 197, 531, 530), (127, 125, 461, 463), (2, 57, 392, 343), (333, 335, 664, 663), (337, 336, 667, 666), (266, 262, 593, 597), (194, 196, 530, 528), (58, 0, 342, 395), (264, 267, 596, 595), (129, 126, 462, 465), (56, 59, 394, 393), (335, 337, 666, 664), (269, 268, 599, 598), (198, 195, 529, 533), (124, 128, 464, 460), (61, 60, 397, 396), (268, 266, 597, 599), (197, 199, 532, 531), (130, 131, 467, 466), (338, 334, 665, 669), (201, 200, 535, 534), (59, 61, 396, 394), (336, 339, 668, 667), (128, 130, 466, 464), (62, 63, 399, 398), (341, 340, 671, 670), (271, 269, 598, 601), (199, 201, 534, 532), (63, 11, 347, 399), (340, 338, 669, 671), (267, 270, 600, 596), (132, 129, 465, 469), (272, 273, 603, 602), (202, 198, 533, 537), (131, 133, 468, 467), (200, 203, 536, 535), (135, 134, 471, 470), (65, 62, 398, 401), (270, 272, 602, 600), (205, 204, 539, 538), (9, 64, 400, 346), (133, 135, 470, 468), (66, 67, 403, 402), (74, 189, 525, 411), (274, 271, 601, 605), (203, 205, 538, 536), (67, 65, 401, 403), (191, 72, 409, 527), (273, 275, 604, 603), (136, 132, 469, 473), (60, 206, 541, 397), (277, 276, 607, 606), (206, 202, 537, 541), (134, 137, 472, 471), (68, 69, 405, 404), (208, 58, 395, 543), (204, 207, 540, 539), (139, 138, 475, 474), (34, 226, 558, 370), (275, 277, 606, 604), (209, 208, 543, 542), (14, 68, 404, 350), (224, 36, 372, 556), (137, 139, 474, 472), (70, 71, 407, 406), (52, 341, 670, 388), (278, 274, 605, 609), (207, 209, 542, 540), (71, 17, 354, 407), (339, 54, 390, 668), (276, 279, 608, 607), (140, 136, 473, 477), (281, 280, 611, 610), (138, 141, 476, 475), (280, 278, 609, 611), (143, 142, 479, 478), (72, 15, 351, 409), (69, 73, 408, 405), (212, 40, 377, 545), (141, 143, 478, 476), (75, 74, 411, 410), (283, 281, 610, 613), (42, 213, 544, 379), (279, 282, 612, 608), (215, 214, 547, 546), (144, 140, 477, 481), (73, 75, 410, 408), (0, 1, 229, 342), (284, 285, 615, 614), (214, 212, 545, 547), (142, 145, 480, 479), (285, 283, 613, 615), (147, 146, 483, 482), (77, 70, 406, 413), (3, 2, 343, 228), (146, 144, 481, 483), (16, 76, 412, 353), (4, 5, 210, 211), (217, 215, 546, 549), (78, 79, 415, 414), (287, 284, 614, 617), (213, 216, 548, 544), (79, 77, 413, 415), (1, 4, 211, 229), (282, 286, 616, 612), (218, 219, 551, 550), (149, 147, 482, 485), (288, 289, 619, 618), (219, 217, 549, 551), (145, 148, 484, 480), (6, 3, 228, 192), (289, 287, 617, 619), (150, 151, 487, 486), (81, 78, 414, 417), (5, 7, 193, 210), (151, 149, 485, 487), (76, 80, 416, 412), (221, 218, 550, 553), (82, 83, 419, 418), (8, 9, 346, 345), (291, 288, 618, 621), (216, 220, 552, 548), (286, 290, 620, 616), (222, 223, 555, 554), (153, 150, 486, 489), (80, 82, 418, 416), (11, 10, 344, 347), (292, 293, 623, 622), (223, 221, 553, 555), (148, 152, 488, 484), (13, 12, 349, 348), (293, 291, 621, 623), (154, 155, 491, 490), (84, 81, 417, 421), (12, 8, 345, 349), (83, 85, 420, 419), (225, 222, 554, 557), (152, 154, 490, 488), (87, 86, 423, 422), (295, 292, 622, 625), (220, 224, 556, 552), (86, 84, 421, 423), (15, 13, 348, 351), (290, 294, 624, 620), (226, 227, 559, 558), (156, 153, 489, 493), (10, 14, 350, 344), (296, 297, 627, 626), (227, 225, 557, 559), (155, 157, 492, 491), (18, 16, 353, 352), (159, 158, 495, 494), (89, 87, 422, 425), (294, 296, 626, 624), (158, 156, 493, 495), (85, 88, 424, 420), (17, 19, 355, 354), (90, 91, 427, 426), (298, 295, 625, 629), (91, 89, 425, 427), (21, 20, 357, 356), (297, 299, 628, 627), (161, 159, 494, 497), (20, 18, 352, 357), (301, 300, 631, 630), (230, 46, 383, 561), (157, 160, 496, 492), (48, 231, 560, 385), (162, 163, 499, 498), (93, 90, 426, 429), (299, 301, 630, 628), (233, 232, 563, 562), (163, 161, 497, 499), (88, 92, 428, 424), (23, 21, 356, 359), (232, 230, 561, 563), (94, 95, 431, 430), (19, 22, 358, 355), (302, 298, 629, 633), (300, 303, 632, 631), (165, 162, 498, 501), (92, 94, 430, 428), (24, 25, 362, 361), (305, 304, 635, 634), (235, 233, 562, 565), (160, 164, 500, 496), (304, 302, 633, 635), (231, 234, 564, 560), (166, 167, 503, 502), (96, 93, 429, 433), (27, 26, 360, 363), (236, 237, 567, 566), (95, 97, 432, 431), (28, 29, 365, 364), (164, 166, 502, 500), (99, 98, 435, 434), (29, 27, 363, 365), (307, 305, 634, 637), (234, 236, 566, 564), (303, 306, 636, 632), (168, 165, 501, 505), (97, 99, 434, 432), (308, 309, 639, 638), (238, 235, 565, 569), (167, 169, 504, 503), (31, 28, 364, 367), (237, 239, 568, 567), (171, 170, 507, 506), (100, 96, 433, 437), (25, 30, 366, 362), (306, 308, 638, 636), (241, 240, 571, 570), (98, 101, 436, 435), (33, 32, 369, 368), (169, 171, 506, 504), (103, 102, 439, 438), (32, 24, 361, 369), (310, 307, 637, 641), (239, 241, 570, 568), (309, 311, 640, 639), (172, 168, 505, 509), (101, 103, 438, 436), (313, 312, 643, 642), (242, 238, 569, 573), (170, 173, 508, 507), (35, 33, 368, 371), (240, 243, 572, 571), (175, 174, 511, 510), (104, 100, 437, 441), (26, 34, 370, 360), (311, 313, 642, 640), (245, 244, 575, 574), (102, 105, 440, 439), (36, 37, 373, 372), (244, 242, 573, 575), (173, 175, 510, 508), (107, 106, 443, 442), (37, 35, 371, 373), (314, 310, 641, 645), (312, 315, 644, 643), (176, 172, 509, 513), (105, 107, 442, 440), (38, 39, 375, 374), (317, 316, 647, 646), (247, 245, 574, 577), (174, 177, 512, 511), (316, 314, 645, 647), (243, 246, 576, 572), (179, 178, 515, 514), (108, 104, 441, 445), (22, 38, 374, 358), (248, 249, 579, 578), (106, 109, 444, 443), (249, 247, 577, 579), (177, 179, 514, 512), (111, 110, 447, 446), (40, 23, 359, 377), (319, 317, 646, 649), (110, 108, 445, 447), (39, 41, 376, 375), (315, 318, 648, 644), (180, 176, 513, 517), (43, 42, 379, 378), (320, 321, 651, 650), (251, 248, 578, 581), (178, 181, 516, 515), (321, 319, 649, 651), (246, 250, 580, 576), (183, 182, 519, 518), (113, 111, 446, 449), (41, 43, 378, 376), (252, 253, 583, 582), (182, 180, 517, 519), (109, 112, 448, 444), (44, 45, 381, 380), (253, 251, 581, 583), (114, 115, 451, 450), (323, 320, 650, 653), (115, 113, 449, 451), (30, 44, 380, 366), (318, 322, 652, 648), (185, 183, 518, 521), (324, 325, 655, 654), (255, 252, 582, 585), (181, 184, 520, 516), (46, 31, 367, 383), (325, 323, 653, 655), (250, 254, 584, 580), (186, 187, 523, 522), (117, 114, 450, 453), (45, 47, 382, 381), (256, 257, 587, 586), (187, 185, 521, 523), (112, 116, 452, 448), (49, 48, 385, 384), (257, 255, 585, 587), (118, 119, 455, 454), (327, 324, 654, 657), (47, 49, 384, 382), (322, 326, 656, 652), (189, 186, 522, 525), (116, 118, 454, 452), (51, 50, 387, 386), (328, 329, 659, 658), (259, 256, 586, 589), (184, 188, 524, 520), (50, 6, 192, 387), (329, 327, 657, 659), (254, 258, 588, 584), (190, 191, 527, 526), (120, 117, 453, 457), (260, 261, 591, 590), (119, 121, 456, 455), (188, 190, 526, 524), (123, 122, 459, 458), (53, 51, 386, 389), (331, 328, 658, 661), (258, 260, 590, 588), (122, 120, 457, 459), (7, 52, 388, 193), (326, 330, 660, 656)])
_uv = me_plane.uv_layers.new(name='UVMap')
_uv.uv.foreach_set('vector', [0.0, 0.0, 0.0, 0.0, 0.0, 0.0, 0.0, 0.0, 0.0, 0.0, 0.0, 0.0, 0.0, 0.0, 0.0, 0.0, 0.0, 0.0, 0.0, 0.0, 0.0, 0.0, 0.0, 0.0, 0.0, 0.0, 0.0, 0.0, 0.0, 0.0, 0.0, 0.0, 0.0, 0.0, 0.0, 0.0, 0.0, 0.0, 0.0, 0.0, 0.0, 0.0, 0.0, 0.0, 0.0, 0.0, 0.0, 0.0, 0.0, 0.0, 0.0, 0.0, 0.0, 0.0, 0.0, 0.0, 0.0, 0.0, 0.0, 0.0, 0.0, 0.0, 0.0, 0.0, 0.0, 0.0, 0.0, 0.0, 0.0, 0.0, 0.0, 0.0, 0.0, 0.0, 0.0, 0.0, 0.0, 0.0, 0.0, 0.0, 0.0, 0.0, 0.0, 0.0, 0.0, 0.0, 0.0, 0.0, 0.0, 0.0, 0.0, 0.0, 0.0, 0.0, 0.0, 0.0, 0.0, 0.0, 0.0, 0.0, 0.0, 0.0, 0.0, 0.0, 0.0, 0.0, 0.0, 0.0, 0.0, 0.0, 0.0, 0.0, 0.0, 0.0, 0.0, 0.0, 0.0, 0.0, 0.0, 0.0, 0.0, 0.0, 0.0, 0.0, 0.0, 0.0, 0.0, 0.0, 0.0, 0.0, 0.0, 0.0, 0.0, 0.0, 0.0, 0.0, 0.0, 0.0, 0.0, 0.0, 0.0, 0.0, 0.0, 0.0, 0.0, 0.0, 0.0, 0.0, 0.0, 0.0, 0.0, 0.0, 0.0, 0.0, 0.0, 0.0, 0.0, 0.0, 0.0, 0.0, 0.0, 0.0, 0.0, 0.0, 0.0, 0.0, 0.0, 0.0, 0.0, 0.0, 0.0, 0.0, 0.0, 0.0, 0.0, 0.0, 0.0, 0.0, 0.0, 0.0, 0.0, 0.0, 0.0, 0.0, 0.0, 0.0, 0.0, 0.0, 0.0, 0.0, 0.0, 0.0, 0.0, 0.0, 0.0, 0.0, 0.0, 0.0, 0.0, 0.0, 0.0, 0.0, 0.0, 0.0, 0.0, 0.0, 0.0, 0.0, 0.0, 0.0, 0.0, 0.0, 0.0, 0.0, 0.0, 0.0, 0.0, 0.0, 0.0, 0.0, 0.0, 0.0, 0.0, 0.0, 0.0, 0.0, 0.0, 0.0, 0.0, 0.0, 0.0, 0.0, 0.0, 0.0, 0.0, 0.0, 0.0, 0.0, 0.0, 0.0, 0.0, 0.0, 0.0, 0.0, 0.0, 0.0, 0.0, 0.0, 0.0, 0.0, 0.0, 0.0, 0.0, 0.0, 0.0, 0.0, 0.0, 0.0, 0.0, 0.0, 0.0, 0.0, 0.0, 0.0, 0.0, 0.0, 0.0, 0.0, 0.0, 0.0, 0.0, 0.0, 0.0, 0.0, 0.0, 0.0, 0.0, 0.0, 0.0, 0.0, 0.0, 0.0, 0.0, 0.0, 0.0, 0.0, 0.0, 0.0, 0.0, 0.0, 0.0, 0.0, 0.0, 0.0, 0.0, 0.0, 0.0, 0.0, 0.0, 0.0, 0.0, 0.0, 0.0, 0.0, 0.0, 0.0, 0.0, 0.0, 0.0, 0.0, 0.0, 0.0, 0.0, 0.0, 0.0, 0.0, 0.0, 0.0, 0.0, 0.0, 0.0, 0.0, 0.0, 0.0, 0.0, 0.0, 0.0, 0.0, 0.0, 0.0, 0.0, 0.0, 0.0, 0.0, 0.0, 0.0, 0.0, 0.0, 0.0, 0.0, 0.0, 0.0, 0.0, 0.0, 0.0, 0.0, 0.0, 0.0, 0.0, 0.0, 0.0, 0.0, 0.0, 0.0, 0.0, 0.0, 0.0, 0.0, 0.0, 0.0, 0.0, 0.0, 0.0, 0.0, 0.0, 0.0, 0.0, 0.0, 0.0, 0.0, 0.0, 0.0, 0.0, 0.0, 0.0, 0.0, 0.0, 0.0, 0.0, 0.0, 0.0, 0.0, 0.0, 0.0, 0.0, 0.0, 0.0, 0.0, 0.0, 0.0, 0.0, 0.0, 0.0, 0.0, 0.0, 0.0, 0.0, 0.0, 0.0, 0.0, 0.0, 0.0, 0.0, 0.0, 0.0, 0.0, 0.0, 0.0, 0.0, 0.0, 0.0, 0.0, 0.0, 0.0, 0.0, 0.0, 0.0, 0.0, 0.0, 0.0, 0.0, 0.0, 0.0, 0.0, 0.0, 0.0, 0.0, 0.0, 0.0, 0.0, 0.0, 0.0, 0.0, 0.0, 0.0, 0.0, 0.0, 0.0, 0.0, 0.0, 0.0, 0.0, 0.0, 0.0, 0.0, 0.0, 0.0, 0.0, 0.0, 0.0, 0.0, 0.0, 0.0, 0.0, 0.0, 0.0, 0.0, 0.0, 0.0, 0.0, 0.0, 0.0, 0.0, 0.0, 0.0, 0.0, 0.0, 0.0, 0.0, 0.0, 0.0, 0.0, 0.0, 0.0, 0.0, 0.0, 0.0, 0.0, 0.0, 0.0, 0.0, 0.0, 0.0, 0.0, 0.0, 0.0, 0.0, 0.0, 0.0, 0.0, 0.0, 0.0, 0.0, 0.0, 0.0, 0.0, 0.0, 0.0, 0.0, 0.0, 0.0, 0.0, 0.0, 0.0, 0.0, 0.0, 0.0, 0.0, 0.0, 0.0, 0.0, 0.0, 0.0, 0.0, 0.0, 0.0, 0.0, 0.0, 0.0, 0.0, 0.0, 0.0, 0.0, 0.0, 0.0, 0.0, 0.0, 0.0, 0.0, 0.0, 0.0, 0.0, 0.0, 0.0, 0.0, 0.0, 0.0, 0.0, 0.0, 0.0, 0.0, 0.0, 0.0, 0.0, 0.0, 0.0, 0.0, 0.0, 0.0, 0.0, 0.0, 0.0, 0.0, 0.0, 0.0, 0.0, 0.0, 0.0, 0.0, 0.0, 0.0, 0.0, 0.0, 0.0, 0.0, 0.0, 0.0, 0.0, 0.0, 0.0, 0.0, 0.0, 0.0, 0.0, 0.0, 0.0, 0.0, 0.0, 0.0, 0.0, 0.0, 0.0, 0.0, 0.0, 0.0, 0.0, 0.0, 0.0, 0.0, 0.0, 0.0, 0.0, 0.0, 0.0, 0.0, 0.0, 0.0, 0.0, 0.0, 0.0, 0.0, 0.0, 0.0, 0.0, 0.0, 0.0, 0.0, 0.0, 0.0, 0.0, 0.0, 0.0, 0.0, 0.0, 0.0, 0.0, 0.0, 0.0, 0.0, 0.0, 0.0, 0.0, 0.0, 0.0, 0.0, 0.0, 0.0, 0.0, 0.0, 0.0, 0.0, 0.0, 0.0, 0.0, 0.0, 0.0, 0.0, 0.0, 0.0, 0.0, 0.0, 0.0, 0.0, 0.0, 0.0, 0.0, 0.0, 0.0, 0.0, 0.0, 0.0, 0.0, 0.0, 0.0, 0.0, 0.0, 0.0, 0.0, 0.0, 0.0, 0.0, 0.0, 0.0, 0.0, 0.0, 0.0, 0.0, 0.0, 0.0, 0.0, 0.0, 0.0, 0.0, 0.0, 0.0, 0.0, 0.0, 0.0, 0.0, 0.0, 0.0, 0.0, 0.0, 0.0, 0.0, 0.0, 0.0, 0.0, 0.0, 0.0, 0.0, 0.0, 0.0, 0.0, 0.0, 0.0, 0.0, 0.0, 0.0, 0.0, 0.0, 0.0, 0.0, 0.0, 0.0, 0.0, 0.0, 0.0, 0.0, 0.0, 0.0, 0.0, 0.0, 0.0, 0.0, 0.0, 0.0, 0.0, 0.0, 0.0, 0.0, 0.0, 0.0, 0.0, 0.0, 0.0, 0.0, 0.0, 0.0, 0.0, 0.0, 0.0, 0.0, 0.0, 0.0, 0.0, 0.0, 0.0, 0.0, 0.0, 0.0, 0.0, 0.0, 0.0, 0.0, 0.0, 0.0, 0.0, 0.0, 0.0, 0.0, 0.0, 0.0, 0.0, 0.0, 0.0, 0.0, 0.0, 0.0, 0.0, 0.0, 0.0, 0.0, 0.0, 0.0, 0.0, 0.0, 0.0, 0.0, 0.0, 0.0, 0.0, 0.0, 0.0, 0.0, 0.0, 0.0, 0.0, 0.0, 0.0, 0.0, 0.0, 0.0, 0.0, 0.0, 0.0, 0.0, 0.0, 0.0, 0.0, 0.0, 0.0, 0.0, 0.0, 0.0, 0.0, 0.0, 0.0, 0.0, 0.0, 0.0, 0.0, 0.0, 0.0, 0.0, 0.0, 0.0, 0.0, 0.0, 0.0, 0.0, 0.0, 0.0, 0.0, 0.0, 0.0, 0.0, 0.0, 0.0, 0.0, 0.0, 0.0, 0.0, 0.0, 0.0, 0.0, 0.0, 0.0, 0.0, 0.0, 0.0, 0.0, 0.0, 0.0, 0.0, 0.0, 0.0, 0.0, 0.0, 0.0, 0.0, 0.0, 0.0, 0.0, 0.0, 0.0, 0.0, 0.0, 0.0, 0.0, 0.0, 0.0, 0.0, 0.0, 0.0, 0.0, 0.0, 0.0, 0.0, 0.0, 0.0, 0.0, 0.0, 0.0, 0.0, 0.0, 0.0, 0.0, 0.0, 0.0, 0.0, 0.0, 0.0, 0.0, 0.0, 0.0, 0.0, 0.0, 0.0, 0.0, 0.0, 0.0, 0.0, 0.0, 0.0, 0.0, 0.0, 0.0, 0.0, 0.0, 0.0, 0.0, 0.0, 0.0, 0.0, 0.0, 0.0, 0.0, 0.0, 0.0, 0.0, 0.0, 0.0, 0.0, 0.0, 0.0, 0.0, 0.0, 0.0, 0.0, 0.0, 0.0, 0.0, 0.0, 0.0, 0.0, 0.0, 0.0, 0.0, 0.0, 0.0, 0.0, 0.0, 0.0, 0.0, 0.0, 0.0, 0.0, 0.0, 0.0, 0.0, 0.0, 0.0, 0.0, 0.0, 0.0, 0.0, 0.0, 0.0, 0.0, 0.0, 0.0, 0.0, 0.0, 0.0, 0.0, 0.0, 0.0, 0.0, 0.0, 0.0, 0.0, 0.0, 0.0, 0.0, 0.0, 0.0, 0.0, 0.0, 0.0, 0.0, 0.0, 0.0, 0.0, 0.0, 0.0, 0.0, 0.0, 0.0, 0.0, 0.0, 0.0, 0.0, 0.0, 0.0, 0.0, 0.0, 0.0, 0.0, 0.0, 0.0, 0.0, 0.0, 0.0, 0.0, 0.0, 0.0, 0.0, 0.0, 0.0, 0.0, 0.0, 0.0, 0.0, 0.0, 0.0, 0.0, 0.0, 0.0, 0.0, 0.0, 0.0, 0.0, 0.0, 0.0, 0.0, 0.0, 0.0, 0.0, 0.0, 0.0, 0.0, 0.0, 0.0, 0.0, 0.0, 0.0, 0.0, 0.0, 0.0, 0.0, 0.0, 0.0, 0.0, 0.0, 0.0, 0.0, 0.0, 0.0, 0.0, 0.0, 0.0, 0.0, 0.0, 0.0, 0.0, 0.0, 0.0, 0.0, 0.0, 0.0, 0.0, 0.0, 0.0, 0.0, 0.0, 0.0, 0.0, 0.0, 0.0, 0.0, 0.0, 0.0, 0.0, 0.0, 0.0, 0.0, 0.0, 0.0, 0.0, 0.0, 0.0, 0.0, 0.0, 0.0, 0.0, 0.0, 0.0, 0.0, 0.0, 0.0, 0.0, 0.0, 0.0, 0.0, 0.0, 0.0, 0.0, 0.0, 0.0, 0.0, 0.0, 0.0, 0.0, 0.0, 0.0, 0.0, 0.0, 0.0, 0.0, 0.0, 0.0, 0.0, 0.0, 0.0, 0.0, 0.0, 0.0, 0.0, 0.0, 0.0, 0.0, 0.0, 0.0, 0.0, 0.0, 0.0, 0.0, 0.0, 0.0, 0.0, 0.0, 0.0, 0.0, 0.0, 0.0, 0.0, 0.0, 0.0, 0.0, 0.0, 0.0, 0.0, 0.0, 0.0, 0.0, 0.0, 0.0, 0.0, 0.0, 0.0, 0.0, 0.0, 0.0, 0.0, 0.0, 0.0, 0.0, 0.0, 0.0, 0.0, 0.0, 0.0, 0.0, 0.0, 0.0, 0.0, 0.0, 0.0, 0.0, 0.0, 0.0, 0.0, 0.0, 0.0, 0.0, 0.0, 0.0, 0.0, 0.0, 0.0, 0.0, 0.0, 0.0, 0.0, 0.0, 0.0, 0.0, 0.0, 0.0, 0.0, 0.0, 0.0, 0.0, 0.0, 0.0, 0.0, 0.0, 0.0, 0.0, 0.0, 0.0, 0.0, 0.0, 0.0, 0.0, 0.0, 0.0, 0.0, 0.0, 0.0, 0.0, 0.0, 0.0, 0.0, 0.0, 0.0, 0.0, 0.0, 0.0, 0.0, 0.0, 0.0, 0.0, 0.0, 0.0, 0.0, 0.0, 0.0, 0.0, 0.0, 0.0, 0.0, 0.0, 0.0, 0.0, 0.0, 0.0, 0.0, 0.0, 0.0, 0.0, 0.0, 0.0, 0.0, 0.0, 0.0, 0.0, 0.0, 0.0, 0.0, 0.0, 0.0, 0.0, 0.0, 0.0, 0.0, 0.0, 0.0, 0.0, 0.0, 0.0, 0.0, 0.0, 0.0, 0.0, 0.0, 0.0, 0.0, 0.0, 0.0, 0.0, 0.0, 0.0, 0.0, 0.0, 0.0, 0.0, 0.0, 0.0, 0.0, 0.0, 0.0, 0.0, 0.0, 0.0, 0.0, 0.0, 0.0, 0.0, 0.0, 0.0, 0.0, 0.0, 0.0, 0.0, 0.0, 0.0, 0.0, 0.0, 0.0, 0.0, 0.0, 0.0, 0.0, 0.0, 0.0, 0.0, 0.0, 0.0, 0.0, 0.0, 0.0, 0.0, 0.0, 0.0, 0.0, 0.0, 0.0, 0.0, 0.0, 0.0, 0.0, 0.0, 0.0, 0.0, 0.0, 0.0, 0.0, 0.0, 0.0, 0.0, 0.0, 0.0, 0.0, 0.0, 0.0, 0.0, 0.0, 0.0, 0.0, 0.0, 0.0, 0.0, 0.0, 0.0, 0.0, 0.0, 0.0, 0.0, 0.0, 0.0, 0.0, 0.0, 0.0, 0.0, 0.0, 0.0, 0.0, 0.0, 0.0, 0.0, 0.0, 0.0, 0.0, 0.0, 0.0, 0.0, 0.0, 0.0, 0.0, 0.0, 0.0, 0.0, 0.0, 0.0, 0.0, 0.0, 0.0, 0.0, 0.0, 0.0, 0.0, 0.0, 0.0, 0.0, 0.0, 0.0, 0.0, 0.0, 0.0, 0.0, 0.0, 0.0, 0.0, 0.0, 0.0, 0.0, 0.0, 0.0, 0.0, 0.0, 0.0, 0.0, 0.0, 0.0, 0.0, 0.0, 0.0, 0.0, 0.0, 0.0, 0.0, 0.0, 0.0, 0.0, 0.0, 0.0, 0.0, 0.0, 0.0, 0.0, 0.0, 0.0, 0.0, 0.0, 0.0, 0.0, 0.0, 0.0, 0.0, 0.0, 0.0, 0.0, 0.0, 0.0, 0.0, 0.0, 0.0, 0.0, 0.0, 0.0, 0.0, 0.0, 0.0, 0.0, 0.0, 0.0, 0.0, 0.0, 0.0, 0.0, 0.0, 0.0, 0.0, 0.0, 0.0, 0.0, 0.0, 0.0, 0.0, 0.0, 0.0, 0.0, 0.0, 0.0, 0.0, 0.0, 0.0, 0.0, 0.0, 0.0, 0.0, 0.0, 0.0, 0.0, 0.0, 0.0, 0.0, 0.0, 0.0, 0.0, 0.0, 0.0, 0.0, 0.0, 0.0, 0.0, 0.0, 0.0, 0.0, 0.0, 0.0, 0.0, 0.0, 0.0, 0.0, 0.0, 0.0, 0.0, 0.0, 0.0, 0.0, 0.0, 0.0, 0.0, 0.0, 0.0, 0.0, 0.0, 0.0, 0.0, 0.0, 0.0, 0.0, 0.0, 0.0, 0.0, 0.0, 0.0, 0.0, 0.0, 0.0, 0.0, 0.0, 0.0, 0.0, 0.0, 0.0, 0.0, 0.0, 0.0, 0.0, 0.0, 0.0, 0.0, 0.0, 0.0, 0.0, 0.0, 0.0, 0.0, 0.0, 0.0, 0.0, 0.0, 0.0, 0.0, 0.0, 0.0, 0.0, 0.0, 0.0, 0.0, 0.0, 0.0, 0.0, 0.0, 0.0, 0.0, 0.0, 0.0, 0.0, 0.0, 0.0, 0.0, 0.0, 0.0, 0.0, 0.0, 0.0, 0.0, 0.0, 0.0, 0.0, 0.0, 0.0, 0.0, 0.0, 0.0, 0.0, 0.0, 0.0, 0.0, 0.0, 0.0, 0.0, 0.0, 0.0, 0.0, 0.0, 0.0, 0.0, 0.0, 0.0, 0.0, 0.0, 0.0, 0.0, 0.0, 0.0, 0.0, 0.0, 0.0, 0.0, 0.0, 0.0, 0.0, 0.0, 0.0, 0.0, 0.0, 0.0, 0.0, 0.0, 0.0, 0.0, 0.0, 0.0, 0.0, 0.0, 0.0, 0.0, 0.0, 0.0, 0.0, 0.0, 0.0, 0.0, 0.0, 0.0, 0.0, 0.0, 0.0, 0.0, 0.0, 0.0, 0.0, 0.0, 0.0, 0.0, 0.0, 0.0, 0.0, 0.0, 0.0, 0.0, 0.0, 0.0, 0.0, 0.0, 0.0, 0.0, 0.0, 0.0, 0.0, 0.0, 0.0, 0.0, 0.0, 0.0, 0.0, 0.0, 0.0, 0.0, 0.0, 0.0, 0.0, 0.0, 0.0, 0.0, 0.0, 0.0, 0.0, 0.0, 0.0, 0.0, 0.0, 0.0, 0.0, 0.0, 0.0, 0.0, 0.0, 0.0, 0.0, 0.0, 0.0, 0.0, 0.0, 0.0, 0.0, 0.0, 0.0, 0.0, 0.0, 0.0, 0.0, 0.0, 0.0, 0.0, 0.0, 0.0, 0.0, 0.0, 0.0, 0.0, 0.0, 0.0, 0.0, 0.0, 0.0, 0.0, 0.0, 0.0, 0.0, 0.0, 0.0, 0.0, 0.0, 0.0, 0.0, 0.0, 0.0, 0.0, 0.0, 0.0, 0.0, 0.0, 0.0, 0.0, 0.0, 0.0, 0.0, 0.0, 0.0, 0.0, 0.0, 0.0, 0.0, 0.0, 0.0, 0.0, 0.0, 0.0, 0.0, 0.0, 0.0, 0.0, 0.0, 0.0, 0.0, 0.0, 0.0, 0.0, 0.0, 0.0, 0.0, 0.0, 0.0, 0.0, 0.0, 0.0, 0.0, 0.0, 0.0, 0.0, 0.0, 0.0, 0.0, 0.0, 0.0, 0.0, 0.0, 0.0, 0.0, 0.0, 0.0, 0.0, 0.0, 0.0, 0.0, 0.0, 0.0, 0.0, 0.0, 0.0, 0.0, 0.0, 0.0, 0.0, 0.0, 0.0, 0.0, 0.0, 0.0, 0.0, 0.0, 0.0, 0.0, 0.0, 0.0, 0.0, 0.0, 0.0, 0.0, 0.0, 0.0, 0.0, 0.0, 0.0, 0.0, 0.0, 0.0, 0.0, 0.0, 0.0, 0.0, 0.0, 0.0, 0.0, 0.0, 0.0, 0.0, 0.0, 0.0, 0.0, 0.0, 0.0, 0.0, 0.0, 0.0, 0.0, 0.0, 0.0, 0.0, 0.0, 0.0, 0.0, 0.0, 0.0, 0.0, 0.0, 0.0, 0.0, 0.0, 0.0, 0.0, 0.0, 0.0, 0.0, 0.0, 0.0, 0.0, 0.0, 0.0, 0.0, 0.0, 0.0, 0.0, 0.0, 0.0, 0.0, 0.0, 0.0, 0.0, 0.0, 0.0, 0.0, 0.0, 0.0, 0.0, 0.0, 0.0, 0.0, 0.0, 0.0, 0.0, 0.0, 0.0, 0.0, 0.0, 0.0, 0.0, 0.0, 0.0, 0.0, 0.0, 0.0, 0.0, 0.0, 0.0, 0.0, 0.0, 0.0, 0.0, 0.0, 0.0, 0.0, 0.0, 0.0, 0.0, 0.0, 0.0, 0.0, 0.0, 0.0, 0.0, 0.0, 0.0, 0.0, 0.0, 0.0, 0.0, 0.0, 0.0, 0.0, 0.0, 0.0, 0.0, 0.0, 0.0, 0.0, 0.0, 0.0, 0.0, 0.0, 0.0, 0.0, 0.0, 0.0, 0.0, 0.0, 0.0, 0.0, 0.0, 0.0, 0.0, 0.0, 0.0, 0.0, 0.0, 0.0, 0.0, 0.0, 0.0, 0.0, 0.0, 0.0, 0.0, 0.0, 0.0, 0.0, 0.0, 0.0, 0.0, 0.0, 0.0, 0.0, 0.0, 0.0, 0.0, 0.0, 0.0, 0.0, 0.0, 0.0, 0.0, 0.0, 0.0, 0.0, 0.0, 0.0, 0.0, 0.0, 0.0, 0.0, 0.0, 0.0, 0.0, 0.0, 0.0, 0.0, 0.0, 0.0, 0.0, 0.0, 0.0, 0.0, 0.0, 0.0, 0.0, 0.0, 0.0, 0.0, 0.0, 0.0, 0.0, 0.0, 0.0, 0.0, 0.0, 0.0, 0.0, 0.0, 0.0, 0.0, 0.0, 0.0, 0.0, 0.0, 0.0, 0.0, 0.0, 0.0, 0.0, 0.0, 0.0, 0.0, 0.0, 0.0, 0.0, 0.0, 0.0, 0.0, 0.0, 0.0, 0.0, 0.0, 0.0, 0.0, 0.0, 0.0, 0.0, 0.0, 0.0, 0.0, 0.0, 0.0, 0.0, 0.0, 0.0, 0.0, 0.0, 0.0, 0.0, 0.0, 0.0, 0.0, 0.0, 0.0, 0.0, 0.0, 0.0, 0.0, 0.0, 0.0, 0.0, 0.0, 0.0, 0.0, 0.0, 0.0, 0.0, 0.0, 0.0, 0.0, 0.0, 0.0, 0.0, 0.0, 0.0, 0.0, 0.0, 0.0, 0.0, 0.0, 0.0, 0.0, 0.0, 0.0, 0.0, 0.0, 0.0, 0.0, 0.0, 0.0, 0.0, 0.0, 0.0, 0.0, 0.0, 0.0, 0.0, 0.0, 0.0, 0.0, 0.0, 0.0, 0.0, 0.0, 0.0, 0.0, 0.0, 0.0, 0.0, 0.0, 0.0, 0.0, 0.0, 0.0, 0.0, 0.0, 0.0, 0.0, 0.0, 0.0, 0.0, 0.0, 0.0, 0.0, 0.0, 0.0, 0.0, 0.0, 0.0, 0.0, 0.0, 0.0, 0.0, 0.0, 0.0, 0.0, 0.0, 0.0, 0.0, 0.0, 0.0, 0.0, 0.0, 0.0, 0.0, 0.0, 0.0, 0.0, 0.0, 0.0, 0.0, 0.0, 0.0, 0.0, 0.0, 0.0, 0.0, 0.0, 0.0, 0.0, 0.0, 0.0, 0.0, 0.0, 0.0, 0.0, 0.0, 0.0, 0.0, 0.0, 0.0, 0.0, 0.0, 0.0, 0.0, 0.0, 0.0, 0.0, 0.0, 0.0, 0.0, 0.0, 0.0, 0.0, 0.0, 0.0, 0.0, 0.0, 0.0, 0.0, 0.0, 0.0, 0.0, 0.0, 0.0, 0.0, 0.0, 0.0, 0.0, 0.0, 0.0, 0.0, 0.0, 0.0, 0.0, 0.0, 0.0, 0.0, 0.0, 0.0, 0.0, 0.0, 0.0, 0.0, 0.0, 0.0, 0.0, 0.0, 0.0, 0.0, 0.0, 0.0, 0.0, 0.0, 0.0, 0.0, 0.0, 0.0, 0.0, 0.0, 0.0, 0.0, 0.0, 0.0, 0.0, 0.0, 0.0, 0.0, 0.0, 0.0, 0.0, 0.0, 0.0, 0.0, 0.0, 0.0, 0.0, 0.0, 0.0, 0.0, 0.0, 0.0, 0.0, 0.0, 0.0, 0.0, 0.0, 0.0, 0.0, 0.0, 0.0, 0.0, 0.0, 0.0, 0.0, 0.0, 0.0, 0.0, 0.0, 0.0, 0.0, 0.0, 0.0, 0.0, 0.0, 0.0, 0.0, 0.0, 0.0, 0.0, 0.0, 0.0, 0.0, 0.0, 0.0, 0.0, 0.0, 0.0, 0.0, 0.0, 0.0, 0.0, 0.0, 0.0, 0.0, 0.0, 0.0, 0.0, 0.0, 0.0, 0.0, 0.0, 0.0, 0.0, 0.0, 0.0, 0.0, 0.0, 0.0, 0.0, 0.0, 0.0, 0.0, 0.0, 0.0, 0.0, 0.0, 0.0, 0.0, 0.0, 0.0, 0.0, 0.0, 0.0, 0.0, 0.0, 0.0, 0.0, 0.0, 0.0, 0.0, 0.0, 0.0, 0.0, 0.0, 0.0, 0.0, 0.0, 0.0, 0.0, 0.0, 0.0, 0.0, 0.0, 0.0, 0.0, 0.0, 0.0, 0.0, 0.0, 0.0, 0.0, 0.0, 0.0, 0.0, 0.0, 0.0, 0.0, 0.0, 0.0, 0.0, 0.0, 0.0, 0.0, 0.0, 0.0, 0.0, 0.0, 0.0, 0.0, 0.0, 0.0, 0.0, 0.0, 0.0, 0.0, 0.0, 0.0, 0.0, 0.0, 0.0, 0.0, 0.0, 0.0, 0.0, 0.0, 0.0, 0.0, 0.0, 0.0, 0.0, 0.0, 0.0, 0.0, 0.0, 0.0, 0.0, 0.0, 0.0, 0.0, 0.0, 0.0, 0.0, 0.0, 0.0, 0.0, 0.0, 0.0, 0.0, 0.0, 0.0, 0.0, 0.0, 0.0, 0.0, 0.0, 0.0, 0.0, 0.0, 0.0, 0.0, 0.0, 0.0, 0.0, 0.0, 0.0, 0.0, 0.0, 0.0, 0.0, 0.0, 0.0, 0.0, 0.0, 0.0, 0.0, 0.0, 0.0, 0.0, 0.0, 0.0, 0.0, 0.0, 0.0, 0.0, 0.0, 0.0, 0.0, 0.0, 0.0, 0.0, 0.0, 0.0, 0.0, 0.0, 0.0, 0.0, 0.0, 0.0, 0.0, 0.0, 0.0, 0.0, 0.0, 0.0, 0.0, 0.0, 0.0, 0.0, 0.0, 0.0, 0.0, 0.0, 0.0, 0.0, 0.0, 0.0, 0.0, 0.0, 0.0, 0.0, 0.0, 0.0, 0.0, 0.0, 0.0, 0.0, 0.0, 0.0, 0.0, 0.0, 0.0, 0.0, 0.0, 0.0, 0.0, 0.0, 0.0, 0.0, 0.0, 0.0, 0.0, 0.0, 0.0, 0.0, 0.0, 0.0, 0.0, 0.0, 0.0, 0.0, 0.0, 0.0, 0.0, 0.0, 0.0, 0.0, 0.0, 0.0, 0.0, 0.0, 0.0, 0.0, 0.0, 0.0, 0.0, 0.0, 0.0, 0.0, 0.0, 0.0, 0.0, 0.0, 0.0, 0.0, 0.0, 0.0, 0.0, 0.0, 0.0, 0.0, 0.0, 0.0, 0.0, 0.0, 0.0, 0.0, 0.0, 0.0, 0.0, 0.0, 0.0, 0.0, 0.0, 0.0, 0.0, 0.0, 0.0, 0.0, 0.0, 0.0, 0.0, 0.0, 0.0, 0.0, 0.0, 0.0, 0.0, 0.0, 0.0, 0.0, 0.0, 0.0, 0.0, 0.0, 0.0, 0.0, 0.0, 0.0, 0.0, 0.0, 0.0, 0.0, 0.0, 0.0, 0.0, 0.0, 0.0, 0.0, 0.0, 0.0, 0.0, 0.0, 0.0, 0.0, 0.0, 0.0, 0.0, 0.0, 0.0, 0.0, 0.0, 0.0, 0.0, 0.0, 0.0, 0.0, 0.0, 0.0, 0.0, 0.0, 0.0, 0.0, 0.0, 0.0, 0.0, 0.0, 0.0, 0.0, 0.0, 0.0, 0.0, 0.0, 0.0, 0.0, 0.0, 0.0, 0.0, 0.0, 0.0, 0.0, 0.0, 0.0, 0.0, 0.0, 0.0, 0.0, 0.0, 0.0, 0.0, 0.0, 0.0, 0.0, 0.0, 0.0, 0.0, 0.0, 0.0, 0.0, 0.0, 0.0, 0.0, 0.0, 0.0, 0.0, 0.0, 0.0, 0.0, 0.0, 0.0, 0.0, 0.0, 0.0, 0.0, 0.0, 0.0, 0.0, 0.0, 0.0, 0.0, 0.0, 0.0, 0.0, 0.0, 0.0, 0.0, 0.0, 0.0, 0.0, 0.0, 0.0, 0.0, 0.0, 0.0, 0.0, 0.0, 0.0, 0.0, 0.0, 0.0, 0.0, 0.0, 0.0, 0.0, 0.0, 0.0, 0.0, 0.0, 0.0, 0.0, 0.0, 0.0, 0.0, 0.0, 0.0, 0.0, 0.0, 0.0, 0.0, 0.0, 0.0, 0.2572, 7.656e-05, 0.2715, 7.651e-05, 0.2715, 0.5714, 0.2572, 0.5714, 8.855e-05, 8.982e-05, 0.01969, 8.978e-05, 0.01969, 0.7843, 9.098e-05, 0.7843, 0.0, 0.0, 0.0, 0.0, 0.0, 0.0, 0.0, 0.0, 0.2715, 7.651e-05, 0.2857, 7.645e-05, 0.2857, 0.5714, 0.2715, 0.5714, 8.659e-05, 8.659e-05, 0.75, 8.664e-05, 0.75, 0.9999, 8.659e-05, 0.9999, 0.009865, 6.513e-05, 0.3039, 6.378e-05, 0.3039, 0.3922, 0.009867, 0.3922, 4.822e-05, 0.005862, 4.822e-05, 4.822e-05, 0.2326, 4.844e-05, 0.2326, 0.005862, 7.558e-05, 7.606e-05, 0.01436, 7.606e-05, 0.01436, 0.5714, 7.667e-05, 0.5714, 0.1105, 0.2326, 0.005862, 0.2326, 0.005861, 4.93e-05, 0.1105, 4.917e-05, 0.0, 0.0, 0.0, 0.0, 0.0, 0.0, 0.0, 0.0, 0.3726, 8.918e-05, 0.3922, 8.914e-05, 0.3922, 0.7843, 0.3726, 0.7843, 0.0, 0.0, 0.0, 0.0, 0.0, 0.0, 0.0, 0.0, 0.9941, 4.847e-05, 1.0, 4.847e-05, 1.0, 0.2326, 0.9941, 0.2326, 0.0, 0.0, 0.0, 0.0, 0.0, 0.0, 0.0, 0.0, 3.162e-05, 3.167e-05, 0.02503, 3.162e-05, 0.02503, 1.0, 3.257e-05, 1.0, 0.0, 0.0, 0.0, 0.0, 0.0, 0.0, 0.0, 0.0, 6.261e-05, 6.533e-05, 0.009865, 6.513e-05, 0.009867, 0.3922, 6.494e-05, 0.3922, 0.353, 8.926e-05, 0.3726, 8.918e-05, 0.3726, 0.7843, 0.353, 0.7843, 0.01969, 8.978e-05, 0.6078, 8.862e-05, 0.6078, 0.7843, 0.01969, 0.7843, 0.6274, 8.858e-05, 0.647, 8.855e-05, 0.647, 0.7843, 0.6274, 0.7843, 0.0, 0.0, 0.0, 0.0, 0.0, 0.0, 0.0, 0.0, 0.0, 0.0, 0.0, 0.0, 0.0, 0.0, 0.0, 0.0, 0.0, 0.0, 0.0, 0.0, 0.0, 0.0, 0.0, 0.0, 0.01436, 7.606e-05, 0.2715, 7.582e-05, 0.2715, 0.5714, 0.01436, 0.5714, 0.8895, 4.847e-05, 0.9941, 4.847e-05, 0.9941, 0.2326, 0.8895, 0.2326, 0.3922, 8.914e-05, 0.9803, 8.858e-05, 0.9803, 0.7843, 0.3922, 0.7843, 0.6078, 8.862e-05, 0.6274, 8.858e-05, 0.6274, 0.7843, 0.6078, 0.7843, 0.0, 0.0, 0.0, 0.0, 0.0, 0.0, 0.0, 0.0, 0.3314, 0.2326, 0.1105, 0.2326, 0.1105, 4.917e-05, 0.3314, 4.896e-05, 0.0, 0.0, 0.0, 0.0, 0.0, 0.0, 0.0, 0.0, 1.0, 0.2326, 0.9941, 0.2326, 0.9941, 4.822e-05, 1.0, 4.822e-05, 0.0, 0.0, 0.0, 0.0, 0.0, 0.0, 0.0, 0.0, 0.0, 0.0, 0.0, 0.0, 0.0, 0.0, 0.0, 0.0, 0.0, 0.0, 0.0, 0.0, 0.0, 0.0, 0.0, 0.0, 0.0, 0.0, 0.0, 0.0, 0.0, 0.0, 0.0, 0.0, 0.0, 0.0, 0.0, 0.0, 0.0, 0.0, 0.0, 0.0, 0.9803, 8.858e-05, 0.9999, 8.855e-05, 0.9999, 0.7843, 0.9803, 0.7843, 0.647, 8.855e-05, 0.9999, 8.855e-05, 0.9999, 0.7843, 0.647, 0.7843, 0.0, 0.0, 0.0, 0.0, 0.0, 0.0, 0.0, 0.0, 0.4366, 7.512e-05, 0.4507, 7.508e-05, 0.4507, 0.5634, 0.4366, 0.5634, 0.0, 0.0, 0.0, 0.0, 0.0, 0.0, 0.0, 0.0, 0.0, 0.0, 0.0, 0.0, 0.0, 0.0, 0.0, 0.0, 0.0, 0.0, 0.0, 0.0, 0.0, 0.0, 0.0, 0.0, 0.4507, 7.508e-05, 0.4648, 7.505e-05, 0.4648, 0.5634, 0.4507, 0.5634, 0.0, 0.0, 0.0, 0.0, 0.0, 0.0, 0.0, 0.0, 0.2715, 7.582e-05, 0.5286, 7.558e-05, 0.5286, 0.5714, 0.2715, 0.5714, 0.6686, 4.834e-05, 0.8895, 4.847e-05, 0.8895, 0.2326, 0.6686, 0.2326, 0.5429, 7.558e-05, 0.5571, 7.558e-05, 0.5571, 0.5714, 0.5429, 0.5714, 0.6686, 0.2326, 0.3314, 0.2326, 0.3314, 4.896e-05, 0.6686, 4.863e-05, 0.0, 0.0, 0.0, 0.0, 0.0, 0.0, 0.0, 0.0, 0.0, 0.0, 0.0, 0.0, 0.0, 0.0, 0.0, 0.0, 0.0, 0.0, 0.0, 0.0, 0.0, 0.0, 0.0, 0.0, 0.01416, 7.564e-05, 0.4366, 7.512e-05, 0.4366, 0.5634, 0.01416, 0.5634, 0.5286, 7.558e-05, 0.5429, 7.558e-05, 0.5429, 0.5714, 0.5286, 0.5714, 0.0, 0.0, 0.0, 0.0, 0.0, 0.0, 0.0, 0.0, 0.0, 0.0, 0.0, 0.0, 0.0, 0.0, 0.0, 0.0, 0.0, 0.0, 0.0, 0.0, 0.0, 0.0, 0.0, 0.0, 0.005862, 0.2326, 4.822e-05, 0.2326, 4.822e-05, 4.93e-05, 0.005861, 4.93e-05, 0.6831, 0.3961, 0.505, 0.3961, 0.5049, 6.37e-05, 0.6831, 6.36e-05, 0.0, 0.0, 0.0, 0.0, 0.0, 0.0, 0.0, 0.0, 0.0, 0.0, 0.0, 0.0, 0.0, 0.0, 0.0, 0.0, 7.505e-05, 7.567e-05, 0.01416, 7.564e-05, 0.01416, 0.5634, 7.637e-05, 0.5634, 0.0, 0.0, 0.0, 0.0, 0.0, 0.0, 0.0, 0.0, 0.5571, 7.558e-05, 0.9856, 7.595e-05, 0.9856, 0.5714, 0.5571, 0.5714, 0.3314, 4.834e-05, 0.6686, 4.834e-05, 0.6686, 0.2326, 0.3314, 0.2326, 0.9941, 0.2326, 0.8895, 0.2326, 0.8895, 4.837e-05, 0.9941, 4.822e-05, 0.2326, 4.822e-05, 0.2326, 0.005862, 4.822e-05, 0.005862, 4.822e-05, 4.861e-05, 0.8895, 0.2326, 0.6686, 0.2326, 0.6686, 4.863e-05, 0.8895, 4.837e-05, 0.0, 0.0, 0.0, 0.0, 0.0, 0.0, 0.0, 0.0, 0.9858, 7.553e-05, 0.9999, 7.557e-05, 0.9999, 0.5634, 0.9858, 0.5634, 0.0, 0.0, 0.0, 0.0, 0.0, 0.0, 0.0, 0.0, 0.0, 0.0, 0.0, 0.0, 0.0, 0.0, 0.0, 0.0, 0.0, 0.0, 0.0, 0.0, 0.0, 0.0, 0.0, 0.0, 0.0, 0.0, 0.0, 0.0, 0.0, 0.0, 0.0, 0.0, 0.9856, 7.595e-05, 0.9999, 7.599e-05, 0.9999, 0.5714, 0.9856, 0.5714, 0.0, 0.0, 0.0, 0.0, 0.0, 0.0, 0.0, 0.0, 0.9718, 7.547e-05, 0.9858, 7.553e-05, 0.9858, 0.5634, 0.9718, 0.5634, 0.8895, 4.831e-05, 0.9941, 4.822e-05, 0.9941, 0.2326, 0.8895, 0.2326, 0.0, 0.0, 0.0, 0.0, 0.0, 0.0, 0.0, 0.0, 0.9856, 7.593e-05, 0.9999, 7.579e-05, 0.9999, 0.5714, 0.9856, 0.5714, 0.0, 0.0, 0.0, 0.0, 0.0, 0.0, 0.0, 0.0, 0.0, 0.0, 0.0, 0.0, 0.0, 0.0, 0.0, 0.0, 0.0, 0.0, 0.0, 0.0, 0.0, 0.0, 0.0, 0.0, 7.558e-05, 7.614e-05, 0.01436, 7.614e-05, 0.01436, 0.5714, 7.67e-05, 0.5714, 7.558e-05, 7.762e-05, 0.2572, 7.656e-05, 0.2572, 0.5714, 7.798e-05, 0.5714, 0.2326, 0.005862, 0.2326, 0.1105, 4.835e-05, 0.1105, 4.822e-05, 0.005862, 0.1105, 4.822e-05, 0.3314, 4.834e-05, 0.3314, 0.2326, 0.1105, 0.2326, 0.0, 0.0, 0.0, 0.0, 0.0, 0.0, 0.0, 0.0, 0.0, 0.0, 0.0, 0.0, 0.0, 0.0, 0.0, 0.0, 0.0, 0.0, 0.0, 0.0, 0.0, 0.0, 0.0, 0.0, 0.0, 0.0, 0.0, 0.0, 0.0, 0.0, 0.0, 0.0, 0.0, 0.0, 0.0, 0.0, 0.0, 0.0, 0.0, 0.0, 0.9999, 0.3961, 0.7029, 0.3961, 0.7029, 6.37e-05, 0.9999, 6.292e-05, 0.0, 0.0, 0.0, 0.0, 0.0, 0.0, 0.0, 0.0, 0.0, 0.0, 0.0, 0.0, 0.0, 0.0, 0.0, 0.0, 0.693, 0.3961, 0.6831, 0.3961, 0.6831, 6.36e-05, 0.693, 6.37e-05, 0.0, 0.0, 0.0, 0.0, 0.0, 0.0, 0.0, 0.0, 0.005862, 4.893e-05, 0.1105, 4.883e-05, 0.1105, 0.2326, 0.005862, 0.2326, 0.2326, 0.1105, 0.2326, 0.3314, 4.842e-05, 0.3314, 4.835e-05, 0.1105, 0.0, 0.0, 0.0, 0.0, 0.0, 0.0, 0.0, 0.0, 0.005862, 4.834e-05, 0.1105, 4.822e-05, 0.1105, 0.2326, 0.005862, 0.2326, 0.7029, 0.3961, 0.693, 0.3961, 0.693, 6.37e-05, 0.7029, 6.37e-05, 0.0, 0.0, 0.0, 0.0, 0.0, 0.0, 0.0, 0.0, 0.0, 0.0, 0.0, 0.0, 0.0, 0.0, 0.0, 0.0, 0.0, 0.0, 0.0, 0.0, 0.0, 0.0, 0.0, 0.0, 0.0, 0.0, 0.0, 0.0, 0.0, 0.0, 0.0, 0.0, 0.0, 0.0, 0.0, 0.0, 0.0, 0.0, 0.0, 0.0, 0.9901, 6.317e-05, 0.9999, 6.32e-05, 0.9999, 0.3922, 0.9901, 0.3922, 0.5571, 7.565e-05, 0.9856, 7.593e-05, 0.9856, 0.5714, 0.5571, 0.5714, 8.855e-05, 9.038e-05, 0.353, 8.926e-05, 0.353, 0.7843, 9.105e-05, 0.7843, 4.822e-05, 4.834e-05, 0.005862, 4.834e-05, 0.005862, 0.2326, 4.853e-05, 0.2326, 0.0, 0.0, 0.0, 0.0, 0.0, 0.0, 0.0, 0.0, 0.0, 0.0, 0.0, 0.0, 0.0, 0.0, 0.0, 0.0, 0.0, 0.0, 0.0, 0.0, 0.0, 0.0, 0.0, 0.0, 0.5286, 7.565e-05, 0.5429, 7.558e-05, 0.5429, 0.5714, 0.5286, 0.5714, 0.0, 0.0, 0.0, 0.0, 0.0, 0.0, 0.0, 0.0, 0.1105, 4.883e-05, 0.3314, 4.866e-05, 0.3314, 0.2326, 0.1105, 0.2326, 0.5429, 7.558e-05, 0.5571, 7.565e-05, 0.5571, 0.5714, 0.5429, 0.5714, 0.0, 0.0, 0.0, 0.0, 0.0, 0.0, 0.0, 0.0, 0.2326, 0.3314, 0.2326, 0.6686, 4.848e-05, 0.6686, 4.842e-05, 0.3314, 0.0, 0.0, 0.0, 0.0, 0.0, 0.0, 0.0, 0.0, 0.6961, 6.261e-05, 0.9901, 6.317e-05, 0.9901, 0.3922, 0.6961, 0.3922, 0.0, 0.0, 0.0, 0.0, 0.0, 0.0, 0.0, 0.0, 0.0, 0.0, 0.0, 0.0, 0.0, 0.0, 0.0, 0.0, 0.0, 0.0, 0.0, 0.0, 0.0, 0.0, 0.0, 0.0, 0.7428, 7.558e-05, 0.9999, 7.558e-05, 0.9999, 0.5714, 0.7428, 0.5714, 0.0, 0.0, 0.0, 0.0, 0.0, 0.0, 0.0, 0.0, 0.6764, 6.261e-05, 0.6863, 6.263e-05, 0.6863, 0.3922, 0.6764, 0.3922, 0.2715, 7.6e-05, 0.5286, 7.565e-05, 0.5286, 0.5714, 0.2715, 0.5714, 0.0, 0.0, 0.0, 0.0, 0.0, 0.0, 0.0, 0.0, 0.6863, 6.263e-05, 0.6961, 6.261e-05, 0.6961, 0.3922, 0.6863, 0.3922, 0.0, 0.0, 0.0, 0.0, 0.0, 0.0, 0.0, 0.0, 0.0, 0.0, 0.0, 0.0, 0.0, 0.0, 0.0, 0.0, 0.0, 0.0, 0.0, 0.0, 0.0, 0.0, 0.0, 0.0, 0.0, 0.0, 0.0, 0.0, 0.0, 0.0, 0.0, 0.0, 0.0, 0.0, 0.0, 0.0, 0.0, 0.0, 0.0, 0.0, 0.3314, 4.866e-05, 0.6686, 4.843e-05, 0.6686, 0.2326, 0.3314, 0.2326, 0.2326, 0.6686, 0.2326, 0.8895, 4.855e-05, 0.8895, 4.848e-05, 0.6686, 0.0, 0.0, 0.0, 0.0, 0.0, 0.0, 0.0, 0.0, 0.5, 6.268e-05, 0.6764, 6.261e-05, 0.6764, 0.3922, 0.5, 0.3922, 0.0, 0.0, 0.0, 0.0, 0.0, 0.0, 0.0, 0.0, 0.4648, 7.505e-05, 0.7183, 7.526e-05, 0.7183, 0.5634, 0.4648, 0.5634, 0.0, 0.0, 0.0, 0.0, 0.0, 0.0, 0.0, 0.0, 0.0, 0.0, 0.0, 0.0, 0.0, 0.0, 0.0, 0.0, 0.0, 0.0, 0.0, 0.0, 0.0, 0.0, 0.0, 0.0, 0.0, 0.0, 0.0, 0.0, 0.0, 0.0, 0.0, 0.0, 0.0, 0.0, 0.0, 0.0, 0.0, 0.0, 0.0, 0.0, 0.0, 0.0, 0.0, 0.0, 0.0, 0.0, 0.0, 0.0, 0.01436, 7.649e-05, 0.2715, 7.6e-05, 0.2715, 0.5714, 0.01436, 0.5714, 0.0, 0.0, 0.0, 0.0, 0.0, 0.0, 0.0, 0.0, 0.0, 0.0, 0.0, 0.0, 0.0, 0.0, 0.0, 0.0, 0.0, 0.0, 0.0, 0.0, 0.0, 0.0, 0.0, 0.0, 0.0, 0.0, 0.0, 0.0, 0.0, 0.0, 0.0, 0.0, 0.9999, 0.775, 0.9999, 0.7999, 8.962e-05, 0.7999, 8.962e-05, 0.775, 0.0, 0.0, 0.0, 0.0, 0.0, 0.0, 0.0, 0.0, 0.6686, 4.843e-05, 0.8895, 4.831e-05, 0.8895, 0.2326, 0.6686, 0.2326, 7.558e-05, 7.663e-05, 0.01436, 7.649e-05, 0.01436, 0.5714, 7.726e-05, 0.5714, 0.0, 0.0, 0.0, 0.0, 0.0, 0.0, 0.0, 0.0, 0.2326, 0.8895, 0.2326, 0.9941, 4.855e-05, 0.9941, 4.855e-05, 0.8895, 0.0, 0.0, 0.0, 0.0, 0.0, 0.0, 0.0, 0.0, 0.3236, 6.269e-05, 0.5, 6.268e-05, 0.5, 0.3922, 0.3236, 0.3922, 0.7183, 7.526e-05, 0.9718, 7.547e-05, 0.9718, 0.5634, 0.7183, 0.5634, 8.855e-05, 8.982e-05, 0.01969, 8.974e-05, 0.01969, 0.7843, 9.094e-05, 0.7843, 0.0, 0.0, 0.0, 0.0, 0.0, 0.0, 0.0, 0.0, 0.0, 0.0, 0.0, 0.0, 0.0, 0.0, 0.0, 0.0, 0.0, 0.0, 0.0, 0.0, 0.0, 0.0, 0.0, 0.0, 0.3039, 6.273e-05, 0.3137, 6.271e-05, 0.3137, 0.3922, 0.3039, 0.3922, 0.9999, 0.02508, 0.9999, 0.775, 8.962e-05, 0.775, 8.943e-05, 0.02509, 0.2326, 0.9941, 0.2326, 1.0, 4.855e-05, 1.0, 4.855e-05, 0.9941, 0.3137, 6.271e-05, 0.3236, 6.269e-05, 0.3236, 0.3922, 0.3137, 0.3922, 0.0, 0.0, 0.0, 0.0, 0.0, 0.0, 0.0, 0.0, 0.01436, 7.614e-05, 0.2715, 7.586e-05, 0.2715, 0.5714, 0.01436, 0.5714, 0.9941, 4.822e-05, 1.0, 4.822e-05, 1.0, 0.2326, 0.9941, 0.2326, 0.0, 0.0, 0.0, 0.0, 0.0, 0.0, 0.0, 0.0, 0.9999, 8.943e-05, 0.9999, 0.02508, 8.943e-05, 0.02509, 8.943e-05, 9.057e-05, 0.0, 0.0, 0.0, 0.0, 0.0, 0.0, 0.0, 0.0, 0.01969, 8.974e-05, 0.6078, 8.862e-05, 0.6078, 0.7843, 0.01969, 0.7843, 0.009865, 6.333e-05, 0.3039, 6.273e-05, 0.3039, 0.3922, 0.009866, 0.3922, 0.0, 0.0, 0.0, 0.0, 0.0, 0.0, 0.0, 0.0, 0.6274, 8.858e-05, 0.647, 8.855e-05, 0.647, 0.7843, 0.6274, 0.7843, 0.0, 0.0, 0.0, 0.0, 0.0, 0.0, 0.0, 0.0, 0.0, 0.0, 0.0, 0.0, 0.0, 0.0, 0.0, 0.0, 0.3236, 6.334e-05, 0.5, 6.299e-05, 0.5, 0.3922, 0.3236, 0.3922, 0.005862, 0.2326, 4.822e-05, 0.2326, 4.84e-05, 4.833e-05, 0.005862, 4.833e-05, 0.8895, 4.84e-05, 0.9941, 4.822e-05, 0.9941, 0.2326, 0.8895, 0.2326, 0.6078, 8.862e-05, 0.6274, 8.858e-05, 0.6274, 0.7843, 0.6078, 0.7843, 0.0, 0.0, 0.0, 0.0, 0.0, 0.0, 0.0, 0.0, 6.261e-05, 6.336e-05, 0.009865, 6.333e-05, 0.009866, 0.3922, 6.385e-05, 0.3922, 0.0, 0.0, 0.0, 0.0, 0.0, 0.0, 0.0, 0.0, 0.0, 0.0, 0.0, 0.0, 0.0, 0.0, 0.0, 0.0, 0.0, 0.0, 0.0, 0.0, 0.0, 0.0, 0.0, 0.0, 0.0, 0.0, 0.0, 0.0, 0.0, 0.0, 0.0, 0.0, 0.2715, 7.586e-05, 0.5286, 7.558e-05, 0.5286, 0.5714, 0.2715, 0.5714, 0.0, 0.0, 0.0, 0.0, 0.0, 0.0, 0.0, 0.0, 0.647, 8.855e-05, 0.9999, 8.855e-05, 0.9999, 0.7843, 0.647, 0.7843, 0.1105, 0.2326, 0.005862, 0.2326, 0.005862, 4.833e-05, 0.1105, 4.831e-05, 0.0, 0.0, 0.0, 0.0, 0.0, 0.0, 0.0, 0.0, 0.5714, 0.4714, 0.5714, 0.7285, 7.585e-05, 0.7285, 7.612e-05, 0.4714, 0.0, 0.0, 0.0, 0.0, 0.0, 0.0, 0.0, 0.0, 0.0, 0.0, 0.0, 0.0, 0.0, 0.0, 0.0, 0.0, 0.0, 0.0, 0.0, 0.0, 0.0, 0.0, 0.0, 0.0, 0.0, 0.0, 0.0, 0.0, 0.0, 0.0, 0.0, 0.0, 0.5, 6.299e-05, 0.6764, 6.264e-05, 0.6764, 0.3922, 0.5, 0.3922, 0.0, 0.0, 0.0, 0.0, 0.0, 0.0, 0.0, 0.0, 0.6686, 4.866e-05, 0.8895, 4.84e-05, 0.8895, 0.2326, 0.6686, 0.2326, 0.0, 0.0, 0.0, 0.0, 0.0, 0.0, 0.0, 0.0, 0.6863, 6.263e-05, 0.6961, 6.261e-05, 0.6961, 0.3922, 0.6863, 0.3922, 0.0, 0.0, 0.0, 0.0, 0.0, 0.0, 0.0, 0.0, 0.0, 0.0, 0.0, 0.0, 0.0, 0.0, 0.0, 0.0, 0.0, 0.0, 0.0, 0.0, 0.0, 0.0, 0.0, 0.0, 0.0, 0.0, 0.0, 0.0, 0.0, 0.0, 0.0, 0.0, 0.0, 0.0, 0.0, 0.0, 0.0, 0.0, 0.0, 0.0, 0.0, 0.0, 0.0, 0.0, 0.0, 0.0, 0.0, 0.0, 0.6764, 6.264e-05, 0.6863, 6.263e-05, 0.6863, 0.3922, 0.6764, 0.3922, 8.855e-05, 9.038e-05, 0.353, 8.926e-05, 0.353, 0.7843, 9.105e-05, 0.7843, 0.3314, 0.2326, 0.1105, 0.2326, 0.1105, 4.831e-05, 0.3314, 4.829e-05, 0.0, 0.0, 0.0, 0.0, 0.0, 0.0, 0.0, 0.0, 0.3726, 8.918e-05, 0.3922, 8.914e-05, 0.3922, 0.7843, 0.3726, 0.7843, 0.0, 0.0, 0.0, 0.0, 0.0, 0.0, 0.0, 0.0, 0.0, 0.0, 0.0, 0.0, 0.0, 0.0, 0.0, 0.0, 0.0, 0.0, 0.0, 0.0, 0.0, 0.0, 0.0, 0.0, 0.6961, 6.261e-05, 0.9901, 6.265e-05, 0.9901, 0.3922, 0.6961, 0.3922, 0.0, 0.0, 0.0, 0.0, 0.0, 0.0, 0.0, 0.0, 0.3314, 4.919e-05, 0.6686, 4.866e-05, 0.6686, 0.2326, 0.3314, 0.2326, 0.5714, 0.7285, 0.5714, 0.9856, 7.558e-05, 0.9856, 7.585e-05, 0.7285, 0.353, 8.926e-05, 0.3726, 8.918e-05, 0.3726, 0.7843, 0.353, 0.7843, 4.822e-05, 4.832e-05, 0.005862, 4.832e-05, 0.005862, 0.2326, 4.853e-05, 0.2326, 0.0, 0.0, 0.0, 0.0, 0.0, 0.0, 0.0, 0.0, 0.5714, 0.4429, 0.5714, 0.4571, 7.599e-05, 0.4571, 7.612e-05, 0.4429, 0.0, 0.0, 0.0, 0.0, 0.0, 0.0, 0.0, 0.0, 0.0, 0.0, 0.0, 0.0, 0.0, 0.0, 0.0, 0.0, 0.5714, 0.4571, 0.5714, 0.4714, 7.612e-05, 0.4714, 7.599e-05, 0.4571, 0.0, 0.0, 0.0, 0.0, 0.0, 0.0, 0.0, 0.0, 0.9901, 6.265e-05, 0.9999, 6.264e-05, 0.9999, 0.3922, 0.9901, 0.3922, 0.3922, 8.914e-05, 0.9803, 8.858e-05, 0.9803, 0.7843, 0.3922, 0.7843, 0.6686, 0.2326, 0.3314, 0.2326, 0.3314, 4.829e-05, 0.6686, 4.829e-05, 0.0, 0.0, 0.0, 0.0, 0.0, 0.0, 0.0, 0.0, 4.846e-05, 1.0, 4.846e-05, 0.9941, 0.2326, 0.9941, 0.2326, 1.0, 0.0, 0.0, 0.0, 0.0, 0.0, 0.0, 0.0, 0.0, 0.0, 0.0, 0.0, 0.0, 0.0, 0.0, 0.0, 0.0, 0.5714, 0.01436, 0.5714, 0.4429, 7.612e-05, 0.4429, 7.558e-05, 0.01436, 0.005862, 4.832e-05, 0.1105, 4.83e-05, 0.1105, 0.2326, 0.005862, 0.2326, 0.0, 0.0, 0.0, 0.0, 0.0, 0.0, 0.0, 0.0, 0.1105, 4.958e-05, 0.3314, 4.919e-05, 0.3314, 0.2326, 0.1105, 0.2326, 0.0, 0.0, 0.0, 0.0, 0.0, 0.0, 0.0, 0.0, 0.9803, 8.858e-05, 0.9999, 8.855e-05, 0.9999, 0.7843, 0.9803, 0.7843, 0.0, 0.0, 0.0, 0.0, 0.0, 0.0, 0.0, 0.0, 0.0, 0.0, 0.0, 0.0, 0.0, 0.0, 0.0, 0.0, 0.9941, 4.822e-05, 1.0, 4.824e-05, 1.0, 0.2326, 0.9941, 0.2326, 0.0, 0.0, 0.0, 0.0, 0.0, 0.0, 0.0, 0.0, 0.0, 0.0, 0.0, 0.0, 0.0, 0.0, 0.0, 0.0, 0.0, 0.0, 0.0, 0.0, 0.0, 0.0, 0.0, 0.0, 0.5714, 7.558e-05, 0.5714, 0.01436, 7.558e-05, 0.01436, 7.558e-05, 7.687e-05, 0.0, 0.0, 0.0, 0.0, 0.0, 0.0, 0.0, 0.0, 4.846e-05, 0.9941, 4.84e-05, 0.8895, 0.2326, 0.8895, 0.2326, 0.9941, 0.8895, 0.2326, 0.6686, 0.2326, 0.6686, 4.829e-05, 0.8895, 4.824e-05, 0.0, 0.0, 0.0, 0.0, 0.0, 0.0, 0.0, 0.0, 0.5429, 7.572e-05, 0.5571, 7.572e-05, 0.5571, 0.5714, 0.5429, 0.5714, 0.0, 0.0, 0.0, 0.0, 0.0, 0.0, 0.0, 0.0, 0.0, 0.0, 0.0, 0.0, 0.0, 0.0, 0.0, 0.0, 0.0, 0.0, 0.0, 0.0, 0.0, 0.0, 0.0, 0.0, 0.0, 0.0, 0.0, 0.0, 0.0, 0.0, 0.0, 0.0, 0.1105, 4.83e-05, 0.3314, 4.828e-05, 0.3314, 0.2326, 0.1105, 0.2326, 0.0, 0.0, 0.0, 0.0, 0.0, 0.0, 0.0, 0.0, 0.005862, 4.98e-05, 0.1105, 4.958e-05, 0.1105, 0.2326, 0.005862, 0.2326, 0.5286, 7.558e-05, 0.5429, 7.572e-05, 0.5429, 0.5714, 0.5286, 0.5714, 0.0, 0.0, 0.0, 0.0, 0.0, 0.0, 0.0, 0.0, 0.0, 0.0, 0.0, 0.0, 0.0, 0.0, 0.0, 0.0, 0.0, 0.0, 0.0, 0.0, 0.0, 0.0, 0.0, 0.0, 0.0, 0.0, 0.0, 0.0, 0.0, 0.0, 0.0, 0.0, 0.9901, 6.261e-05, 0.9999, 6.261e-05, 0.9999, 0.3922, 0.9901, 0.3922, 0.0, 0.0, 0.0, 0.0, 0.0, 0.0, 0.0, 0.0, 0.0, 0.0, 0.0, 0.0, 0.0, 0.0, 0.0, 0.0, 4.822e-05, 4.985e-05, 0.005862, 4.98e-05, 0.005862, 0.2326, 4.901e-05, 0.2326, 0.5571, 7.572e-05, 0.9856, 7.614e-05, 0.9856, 0.5714, 0.5571, 0.5714, 4.84e-05, 0.8895, 4.831e-05, 0.6686, 0.2326, 0.6686, 0.2326, 0.8895, 0.9941, 0.2326, 0.8895, 0.2326, 0.8895, 4.824e-05, 0.9941, 4.822e-05, 4.822e-05, 4.894e-05, 0.005862, 4.893e-05, 0.005862, 0.2326, 4.868e-05, 0.2326, 0.0, 0.0, 0.0, 0.0, 0.0, 0.0, 0.0, 0.0, 0.0, 0.0, 0.0, 0.0, 0.0, 0.0, 0.0, 0.0, 0.0, 0.0, 0.0, 0.0, 0.0, 0.0, 0.0, 0.0, 0.0, 0.0, 0.0, 0.0, 0.0, 0.0, 0.0, 0.0, 0.3314, 4.828e-05, 0.6686, 4.824e-05, 0.6686, 0.2326, 0.3314, 0.2326, 0.009963, 0.3961, 6.292e-05, 0.3961, 6.414e-05, 6.292e-05, 0.009963, 6.302e-05, 0.6961, 6.261e-05, 0.9901, 6.261e-05, 0.9901, 0.3922, 0.6961, 0.3922, 0.9856, 7.614e-05, 0.9999, 7.614e-05, 0.9999, 0.5714, 0.9856, 0.5714, 0.0, 0.0, 0.0, 0.0, 0.0, 0.0, 0.0, 0.0, 1.0, 0.2326, 0.9941, 0.2326, 0.9941, 4.822e-05, 1.0, 4.822e-05, 0.0, 0.0, 0.0, 0.0, 0.0, 0.0, 0.0, 0.0, 6.261e-05, 6.459e-05, 0.009865, 6.452e-05, 0.009867, 0.3922, 6.454e-05, 0.3922, 0.0, 0.0, 0.0, 0.0, 0.0, 0.0, 0.0, 0.0, 0.6764, 6.281e-05, 0.6863, 6.261e-05, 0.6863, 0.3922, 0.6764, 0.3922, 0.0, 0.0, 0.0, 0.0, 0.0, 0.0, 0.0, 0.0, 0.6863, 6.261e-05, 0.6961, 6.261e-05, 0.6961, 0.3922, 0.6863, 0.3922, 0.5714, 0.9856, 0.5714, 0.9999, 7.558e-05, 0.9999, 7.558e-05, 0.9856, 4.831e-05, 0.6686, 4.824e-05, 0.3314, 0.2326, 0.3314, 0.2326, 0.6686, 0.307, 0.3961, 0.009963, 0.3961, 0.009963, 6.302e-05, 0.307, 6.37e-05, 0.0, 0.0, 0.0, 0.0, 0.0, 0.0, 0.0, 0.0, 0.0, 0.0, 0.0, 0.0, 0.0, 0.0, 0.0, 0.0, 0.0, 0.0, 0.0, 0.0, 0.0, 0.0, 0.0, 0.0, 0.0, 0.0, 0.0, 0.0, 0.0, 0.0, 0.0, 0.0, 0.0, 0.0, 0.0, 0.0, 0.0, 0.0, 0.0, 0.0, 0.6686, 4.824e-05, 0.8895, 4.824e-05, 0.8895, 0.2326, 0.6686, 0.2326, 0.3268, 0.3961, 0.3169, 0.3961, 0.3169, 6.37e-05, 0.3268, 6.37e-05, 0.5, 6.32e-05, 0.6764, 6.281e-05, 0.6764, 0.3922, 0.5, 0.3922, 0.009865, 6.452e-05, 0.3039, 6.341e-05, 0.3039, 0.3922, 0.009867, 0.3922, 0.0, 0.0, 0.0, 0.0, 0.0, 0.0, 0.0, 0.0, 0.3169, 0.3961, 0.307, 0.3961, 0.307, 6.37e-05, 0.3169, 6.37e-05, 0.0, 0.0, 0.0, 0.0, 0.0, 0.0, 0.0, 0.0, 0.3137, 6.337e-05, 0.3236, 6.334e-05, 0.3236, 0.3922, 0.3137, 0.3922, 0.0, 0.0, 0.0, 0.0, 0.0, 0.0, 0.0, 0.0, 0.0, 0.0, 0.0, 0.0, 0.0, 0.0, 0.0, 0.0, 0.0, 0.0, 0.0, 0.0, 0.0, 0.0, 0.0, 0.0, 0.3039, 6.341e-05, 0.3137, 6.337e-05, 0.3137, 0.3922, 0.3039, 0.3922, 4.824e-05, 0.3314, 4.824e-05, 0.1105, 0.2326, 0.1105, 0.2326, 0.3314, 0.505, 0.3961, 0.3268, 0.3961, 0.3268, 6.37e-05, 0.5049, 6.37e-05, 0.0, 0.0, 0.0, 0.0, 0.0, 0.0, 0.0, 0.0, 0.7143, 7.561e-05, 0.7285, 7.558e-05, 0.7285, 0.5714, 0.7143, 0.5714, 0.0, 0.0, 0.0, 0.0, 0.0, 0.0, 0.0, 0.0, 0.0, 0.0, 0.0, 0.0, 0.0, 0.0, 0.0, 0.0, 0.0, 0.0, 0.0, 0.0, 0.0, 0.0, 0.0, 0.0, 0.7285, 7.558e-05, 0.7428, 7.558e-05, 0.7428, 0.5714, 0.7285, 0.5714, 0.0, 0.0, 0.0, 0.0, 0.0, 0.0, 0.0, 0.0, 0.8895, 4.824e-05, 0.9941, 4.822e-05, 0.9941, 0.2326, 0.8895, 0.2326, 0.0, 0.0, 0.0, 0.0, 0.0, 0.0, 0.0, 0.0, 0.3236, 6.358e-05, 0.5, 6.32e-05, 0.5, 0.3922, 0.3236, 0.3922, 0.02509, 3.162e-05, 0.05009, 3.162e-05, 0.05009, 1.0, 0.02509, 1.0, 0.0, 0.0, 0.0, 0.0, 0.0, 0.0, 0.0, 0.0, 0.0, 0.0, 0.0, 0.0, 0.0, 0.0, 0.0, 0.0, 0.3039, 6.378e-05, 0.3137, 6.378e-05, 0.3138, 0.3922, 0.3039, 0.3922, 0.2857, 7.645e-05, 0.7143, 7.561e-05, 0.7143, 0.5714, 0.2857, 0.5714, 0.0, 0.0, 0.0, 0.0, 0.0, 0.0, 0.0, 0.0, 0.9941, 4.822e-05, 1.0, 4.822e-05, 1.0, 0.2326, 0.9941, 0.2326, 0.3137, 6.378e-05, 0.3236, 6.358e-05, 0.3236, 0.3922, 0.3138, 0.3922, 0.0, 0.0, 0.0, 0.0, 0.0, 0.0, 0.0, 0.0, 4.824e-05, 0.1105, 4.822e-05, 0.005862, 0.2326, 0.005862, 0.2326, 0.1105])
me_plane.materials.append(mat_material_001)
me_plane.use_remesh_preserve_volume = False
me_plane.use_remesh_preserve_attributes = False
me_plane.use_mirror_vertex_groups = False
me_plane.update()

# ---- objects
ob_plane_001 = bpy.data.objects.new('Plane.001', me_plane_001)
ob_plane = bpy.data.objects.new('Plane', me_plane)
ob_camera = bpy.data.objects.new('Camera', cam_camera)

# ---- transforms, parenting, visibility, modifiers, constraints
ob_plane_001.location = (-14.0, 14.0, 0.0)
ob_plane_001.lineart.crease_threshold = 0.0
ob_plane.location = (0.0, -44.0, 0.0)
ob_plane.lineart.crease_threshold = 0.0
ob_camera.location = (7.481, -6.508, 5.344)
ob_camera.rotation_euler = (1.109, 0.0, 0.8149)
ob_camera.lock_rotations_4d = False
ob_camera.empty_display_type = 'ARROWS'
ob_camera.color = (0.0, 0.0, 0.0, 0.0)
ob_camera.display_type = 'WIRE'
ob_camera.lineart.crease_threshold = 0.0

# ---- collection membership
col_collection_1.objects.link(ob_plane_001)
col_collection_1.objects.link(ob_plane)
col_collection_1.objects.link(ob_camera)

# ---- scene / render settings (as saved in the file)
scene.camera = ob_camera
scene.frame_start = 1; scene.frame_end = 250; scene.frame_set(1)
scene.render.engine = 'BLENDER_EEVEE_NEXT'
scene.render.resolution_percentage = 50
scene.render.dither_intensity = 0.0
scene.cycles.use_denoising = False
scene.cycles.samples = 128
scene.cycles.sampling_pattern = 'TABULATED_SOBOL'
scene.cycles.use_adaptive_sampling = False
scene.cycles.use_light_tree = False
scene.cycles.blur_glossy = 0.0
scene.cycles.sample_clamp_indirect = 0.0
scene.view_settings.view_transform = 'Standard'
bpy.context.view_layer.update()

# ---- added for rendering (the .blend has no usable light): sun
light_auto_sun = bpy.data.lights.new('AutoSun', 'SUN')
light_auto_sun.energy = 3.0
light_auto_sun.angle = 0.0523599
ob_auto_sun = bpy.data.objects.new('AutoSun', light_auto_sun)
scene.collection.objects.link(ob_auto_sun)
ob_auto_sun.rotation_euler = (0.872665, 0.174533, 0.523599)
bpy.context.view_layer.update()
